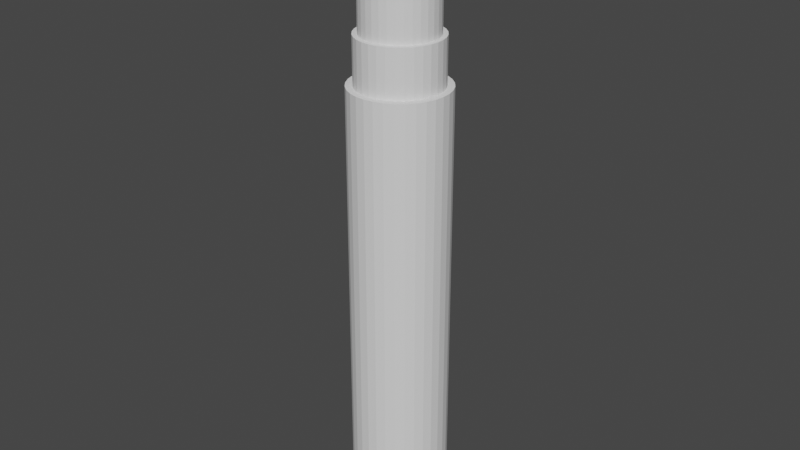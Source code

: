 # Source: Marker.blend  (saved by Blender 2.81.16; exported with 4.5.12 LTS)
import bpy
from mathutils import Matrix  # noqa: F401  (used for matrix-valued properties, if any)

bpy.ops.wm.read_factory_settings(use_empty=True)
scene = bpy.context.scene
scene.name = 'Scene'

# ---- collections
col_collection = bpy.data.collections.new('Collection'); scene.collection.children.link(col_collection)

# ---- world
world_world = bpy.data.worlds.new('World'); scene.world = world_world
world_world.use_nodes = True; world_world.node_tree.nodes.clear()
_N = world_world.node_tree.nodes; _L = world_world.node_tree.links
n0 = _N.new('ShaderNodeOutputWorld'); n0.name = 'World Output'; n0.location = (300, 300)
n1 = _N.new('ShaderNodeBackground'); n1.name = 'Background'; n1.location = (10, 300)
n1.inputs[0].default_value = (0.05088, 0.05088, 0.05088, 1.0)
_L.new(n1.outputs[0], n0.inputs[0])
n0.is_active_output = True
world_world.color = (0.05088, 0.05088, 0.05088)
world_world.use_sun_shadow = False
world_world.sun_shadow_jitter_overblur = 0.0

# ---- meshes
me_cylinder = bpy.data.meshes.new('Cylinder')
me_cylinder.from_pydata([(0.0, 1.0, -1.0), (0.0, 1.0, 1.0), (0.1951, 0.9808, -1.0), (0.1951, 0.9808, 1.0), (0.3827, 0.9239, -1.0), (0.3827, 0.9239, 1.0), (0.5556, 0.8315, -1.0), (0.5556, 0.8315, 1.0), (0.7071, 0.7071, -1.0), (0.7071, 0.7071, 1.0), (0.8315, 0.5556, -1.0), (0.8315, 0.5556, 1.0), (0.9239, 0.3827, -1.0), (0.9239, 0.3827, 1.0), (0.9808, 0.1951, -1.0), (0.9808, 0.1951, 1.0), (1.0, 7.55e-08, -1.0), (1.0, 7.55e-08, 1.0), (0.9808, -0.1951, -1.0), (0.9808, -0.1951, 1.0), (0.9239, -0.3827, -1.0), (0.9239, -0.3827, 1.0), (0.8315, -0.5556, -1.0), (0.8315, -0.5556, 1.0), (0.7071, -0.7071, -1.0), (0.7071, -0.7071, 1.0), (0.5556, -0.8315, -1.0), (0.5556, -0.8315, 1.0), (0.3827, -0.9239, -1.0), (0.3827, -0.9239, 1.0), (0.1951, -0.9808, -1.0), (0.1951, -0.9808, 1.0), (-3.258e-07, -1.0, -1.0), (-3.258e-07, -1.0, 1.0), (-0.1951, -0.9808, -1.0), (-0.1951, -0.9808, 1.0), (-0.3827, -0.9239, -1.0), (-0.3827, -0.9239, 1.0), (-0.5556, -0.8315, -1.0), (-0.5556, -0.8315, 1.0), (-0.7071, -0.7071, -1.0), (-0.7071, -0.7071, 1.0), (-0.8315, -0.5556, -1.0), (-0.8315, -0.5556, 1.0), (-0.9239, -0.3827, -1.0), (-0.9239, -0.3827, 1.0), (-0.9808, -0.1951, -1.0), (-0.9808, -0.1951, 1.0), (-1.0, 9.656e-07, -1.0), (-1.0, 9.656e-07, 1.0), (-0.9808, 0.1951, -1.0), (-0.9808, 0.1951, 1.0), (-0.9239, 0.3827, -1.0), (-0.9239, 0.3827, 1.0), (-0.8315, 0.5556, -1.0), (-0.8315, 0.5556, 1.0), (-0.7071, 0.7071, -1.0), (-0.7071, 0.7071, 1.0), (-0.5556, 0.8315, -1.0), (-0.5556, 0.8315, 1.0), (-0.3827, 0.9239, -1.0), (-0.3827, 0.9239, 1.0), (-0.1951, 0.9808, -1.0), (-0.1951, 0.9808, 1.0), (0.1677, 0.8431, 1.0), (1.667e-08, 0.8596, 1.0), (0.3289, 0.7941, 1.0), (0.4776, 0.7147, 1.0), (0.6078, 0.6078, 1.0), (0.7147, 0.4776, 1.0), (0.7941, 0.3289, 1.0), (0.8431, 0.1677, 1.0), (0.8596, 1.049e-07, 1.0), (0.8431, -0.1677, 1.0), (0.7941, -0.3289, 1.0), (0.7147, -0.4776, 1.0), (0.6078, -0.6078, 1.0), (0.4776, -0.7147, 1.0), (0.3289, -0.7941, 1.0), (0.1677, -0.8431, 1.0), (-2.634e-07, -0.8596, 1.0), (-0.1677, -0.8431, 1.0), (-0.3289, -0.7941, 1.0), (-0.4776, -0.7147, 1.0), (-0.6078, -0.6078, 1.0), (-0.7147, -0.4776, 1.0), (-0.7941, -0.3289, 1.0), (-0.8431, -0.1677, 1.0), (-0.8596, 8.7e-07, 1.0), (-0.8431, 0.1677, 1.0), (-0.7941, 0.3289, 1.0), (-0.7147, 0.4776, 1.0), (-0.6078, 0.6078, 1.0), (-0.4776, 0.7147, 1.0), (-0.3289, 0.7941, 1.0), (-0.1677, 0.8431, 1.0), (0.1677, 0.8431, 1.209), (1.667e-08, 0.8596, 1.209), (0.3289, 0.7941, 1.209), (0.4776, 0.7147, 1.209), (0.6078, 0.6078, 1.209), (0.7147, 0.4776, 1.209), (0.7941, 0.3289, 1.209), (0.8431, 0.1677, 1.209), (0.8596, 1.049e-07, 1.209), (0.8431, -0.1677, 1.209), (0.7941, -0.3289, 1.209), (0.7147, -0.4776, 1.209), (0.6078, -0.6078, 1.209), (0.4776, -0.7147, 1.209), (0.3289, -0.7941, 1.209), (0.1677, -0.8431, 1.209), (-2.634e-07, -0.8596, 1.209), (-0.1677, -0.8431, 1.209), (-0.3289, -0.7941, 1.209), (-0.4776, -0.7147, 1.209), (-0.6078, -0.6078, 1.209), (-0.7147, -0.4776, 1.209), (-0.7941, -0.3289, 1.209), (-0.8431, -0.1677, 1.209), (-0.8596, 8.7e-07, 1.209), (-0.8431, 0.1677, 1.209), (-0.7941, 0.3289, 1.209), (-0.7147, 0.4776, 1.209), (-0.6078, 0.6078, 1.209), (-0.4776, 0.7147, 1.209), (-0.3289, 0.7941, 1.209), (-0.1677, 0.8431, 1.209), (0.1489, 0.7484, 1.209), (2.766e-08, 0.7631, 1.209), (0.292, 0.705, 1.209), (0.424, 0.6345, 1.209), (0.5396, 0.5396, 1.209), (0.6345, 0.424, 1.209), (0.705, 0.292, 1.209), (0.7484, 0.1489, 1.209), (0.7631, 1.255e-07, 1.209), (0.7484, -0.1489, 1.209), (0.705, -0.292, 1.209), (0.6345, -0.424, 1.209), (0.5396, -0.5396, 1.209), (0.424, -0.6345, 1.209), (0.292, -0.705, 1.209), (0.1489, -0.7484, 1.209), (-2.21e-07, -0.7631, 1.209), (-0.1489, -0.7484, 1.209), (-0.292, -0.705, 1.209), (-0.424, -0.6345, 1.209), (-0.5396, -0.5396, 1.209), (-0.6345, -0.4239, 1.209), (-0.705, -0.292, 1.209), (-0.7484, -0.1489, 1.209), (-0.7631, 8.048e-07, 1.209), (-0.7484, 0.1489, 1.209), (-0.705, 0.292, 1.209), (-0.6345, 0.424, 1.209), (-0.5396, 0.5396, 1.209), (-0.4239, 0.6345, 1.209), (-0.292, 0.705, 1.209), (-0.1489, 0.7484, 1.209), (0.1489, 0.7484, 1.403), (2.766e-08, 0.7631, 1.403), (0.292, 0.705, 1.403), (0.424, 0.6345, 1.403), (0.5396, 0.5396, 1.403), (0.6345, 0.424, 1.403), (0.705, 0.292, 1.403), (0.7484, 0.1489, 1.403), (0.7631, 1.255e-07, 1.403), (0.7484, -0.1489, 1.403), (0.705, -0.292, 1.403), (0.6345, -0.424, 1.403), (0.5396, -0.5396, 1.403), (0.424, -0.6345, 1.403), (0.292, -0.705, 1.403), (0.1489, -0.7484, 1.403), (-2.21e-07, -0.7631, 1.403), (-0.1489, -0.7484, 1.403), (-0.292, -0.705, 1.403), (-0.424, -0.6345, 1.403), (-0.5396, -0.5396, 1.403), (-0.6345, -0.4239, 1.403), (-0.705, -0.292, 1.403), (-0.7484, -0.1489, 1.403), (-0.7631, 8.048e-07, 1.403), (-0.7484, 0.1489, 1.403), (-0.705, 0.292, 1.403), (-0.6345, 0.424, 1.403), (-0.5396, 0.5396, 1.403), (-0.4239, 0.6345, 1.403), (-0.292, 0.705, 1.403), (-0.1489, 0.7484, 1.403), (0.1376, 0.692, 1.432), (3.597e-08, 0.7056, 1.432), (0.27, 0.6519, 1.432), (0.392, 0.5867, 1.432), (0.4989, 0.4989, 1.432), (0.5867, 0.392, 1.432), (0.6519, 0.27, 1.432), (0.692, 0.1376, 1.432), (0.7056, 1.377e-07, 1.432), (0.692, -0.1376, 1.432), (0.6519, -0.27, 1.432), (0.5867, -0.392, 1.432), (0.4989, -0.4989, 1.432), (0.392, -0.5867, 1.432), (0.27, -0.6519, 1.432), (0.1376, -0.692, 1.432), (-1.939e-07, -0.7056, 1.432), (-0.1376, -0.692, 1.432), (-0.27, -0.6519, 1.432), (-0.392, -0.5867, 1.432), (-0.4989, -0.4989, 1.432), (-0.5867, -0.392, 1.432), (-0.6519, -0.27, 1.432), (-0.692, -0.1376, 1.432), (-0.7056, 7.657e-07, 1.432), (-0.692, 0.1376, 1.432), (-0.6519, 0.27, 1.432), (-0.5867, 0.392, 1.432), (-0.4989, 0.4989, 1.432), (-0.392, 0.5867, 1.432), (-0.27, 0.6519, 1.432), (-0.1376, 0.692, 1.432), (0.1207, 0.6066, 1.458), (8.631e-08, 0.6184, 1.458), (0.2367, 0.5714, 1.458), (0.3436, 0.5142, 1.458), (0.4373, 0.4373, 1.458), (0.5142, 0.3436, 1.458), (0.5714, 0.2367, 1.458), (0.6066, 0.1207, 1.458), (0.6184, 1.57e-07, 1.458), (0.6066, -0.1207, 1.458), (0.5714, -0.2367, 1.458), (0.5142, -0.3436, 1.458), (0.4373, -0.4373, 1.458), (0.3436, -0.5142, 1.458), (0.2367, -0.5714, 1.458), (0.1207, -0.6066, 1.458), (-1.152e-07, -0.6184, 1.458), (-0.1207, -0.6066, 1.458), (-0.2367, -0.5714, 1.458), (-0.3436, -0.5142, 1.458), (-0.4373, -0.4373, 1.458), (-0.5142, -0.3436, 1.458), (-0.5714, -0.2367, 1.458), (-0.6066, -0.1207, 1.458), (-0.6184, 7.075e-07, 1.458), (-0.6066, 0.1207, 1.458), (-0.5714, 0.2367, 1.458), (-0.5142, 0.3436, 1.458), (-0.4373, 0.4373, 1.458), (-0.3436, 0.5142, 1.458), (-0.2367, 0.5714, 1.458), (-0.1207, 0.6066, 1.458), (0.09792, 0.4923, 1.48), (9.988e-08, 0.5019, 1.48), (0.1921, 0.4637, 1.48), (0.2788, 0.4173, 1.48), (0.3549, 0.3549, 1.48), (0.4173, 0.2788, 1.48), (0.4637, 0.1921, 1.48), (0.4923, 0.09792, 1.48), (0.5019, 1.843e-07, 1.48), (0.4923, -0.09792, 1.48), (0.4637, -0.1921, 1.48), (0.4173, -0.2788, 1.48), (0.3549, -0.3549, 1.48), (0.2788, -0.4173, 1.48), (0.1921, -0.4637, 1.48), (0.09792, -0.4923, 1.48), (-6.366e-08, -0.5019, 1.48), (-0.09792, -0.4923, 1.48), (-0.1921, -0.4637, 1.48), (-0.2788, -0.4173, 1.48), (-0.3549, -0.3549, 1.48), (-0.4173, -0.2788, 1.48), (-0.4637, -0.1921, 1.48), (-0.4923, -0.09792, 1.48), (-0.5019, 6.311e-07, 1.48), (-0.4923, 0.09792, 1.48), (-0.4637, 0.1921, 1.48), (-0.4173, 0.2788, 1.48), (-0.3549, 0.3549, 1.48), (-0.2788, 0.4173, 1.48), (-0.1921, 0.4637, 1.48), (-0.09792, 0.4923, 1.48), (0.07018, 0.3528, 1.495), (1.112e-07, 0.3597, 1.495), (0.1377, 0.3323, 1.495), (0.1999, 0.2991, 1.495), (0.2544, 0.2544, 1.495), (0.2991, 0.1999, 1.495), (0.3323, 0.1377, 1.495), (0.3528, 0.07018, 1.495), (0.3597, 2.186e-07, 1.495), (0.3528, -0.07018, 1.495), (0.3323, -0.1377, 1.495), (0.2991, -0.1999, 1.495), (0.2544, -0.2544, 1.495), (0.1999, -0.2991, 1.495), (0.1377, -0.3323, 1.495), (0.07018, -0.3528, 1.495), (-5.989e-09, -0.3597, 1.495), (-0.07018, -0.3528, 1.495), (-0.1377, -0.3323, 1.495), (-0.1999, -0.2991, 1.495), (-0.2544, -0.2544, 1.495), (-0.2991, -0.1999, 1.495), (-0.3323, -0.1377, 1.495), (-0.3528, -0.07018, 1.495), (-0.3597, 5.388e-07, 1.495), (-0.3528, 0.07018, 1.495), (-0.3323, 0.1377, 1.495), (-0.2991, 0.1999, 1.495), (-0.2544, 0.2544, 1.495), (-0.1999, 0.2991, 1.495), (-0.1377, 0.3323, 1.495), (-0.07018, 0.3528, 1.495), (0.07018, 0.3528, 1.639), (1.112e-07, 0.3597, 1.639), (0.1377, 0.3323, 1.639), (0.1999, 0.2991, 1.639), (0.2544, 0.2544, 1.639), (0.2991, 0.1999, 1.639), (0.3323, 0.1377, 1.639), (0.3528, 0.07018, 1.639), (0.3597, 2.186e-07, 1.639), (0.3528, -0.07018, 1.639), (0.3323, -0.1377, 1.639), (0.2991, -0.1999, 1.639), (0.2544, -0.2544, 1.639), (0.1999, -0.2991, 1.639), (0.1377, -0.3323, 1.639), (0.07018, -0.3528, 1.639), (-5.989e-09, -0.3597, 1.639), (-0.07018, -0.3528, 1.639), (-0.1377, -0.3323, 1.639), (-0.1999, -0.2991, 1.639), (-0.2544, -0.2544, 1.639), (-0.2991, -0.1999, 1.639), (-0.3323, -0.1377, 1.639), (-0.3528, -0.07018, 1.639), (-0.3597, 5.388e-07, 1.639), (-0.3528, 0.07018, 1.639), (-0.3323, 0.1377, 1.639), (-0.2991, 0.1999, 1.639), (-0.2544, 0.2544, 1.639), (-0.1999, 0.2991, 1.639), (-0.1377, 0.3323, 1.639), (-0.07018, 0.3528, 1.639), (0.001555, 0.007816, 1.771), (1.389e-07, 0.007969, 1.771), (0.00305, 0.007363, 1.771), (0.004427, 0.006626, 1.771), (0.005635, 0.005635, 1.771), (0.006626, 0.004428, 1.771), (0.007362, 0.00305, 1.771), (0.007816, 0.001555, 1.771), (0.007969, 2.995e-07, 1.771), (0.007816, -0.001554, 1.771), (0.007362, -0.003049, 1.771), (0.006626, -0.004427, 1.771), (0.005635, -0.005635, 1.771), (0.004427, -0.006626, 1.771), (0.00305, -0.007362, 1.771), (0.001555, -0.007816, 1.771), (1.363e-07, -0.007969, 1.771), (-0.001555, -0.007816, 1.771), (-0.003049, -0.007362, 1.771), (-0.004427, -0.006626, 1.771), (-0.005635, -0.005635, 1.771), (-0.006626, -0.004427, 1.771), (-0.007362, -0.003049, 1.771), (-0.007816, -0.001554, 1.771), (-0.007969, 3.065e-07, 1.771), (-0.007816, 0.001555, 1.771), (-0.007362, 0.00305, 1.771), (-0.006626, 0.004428, 1.771), (-0.005635, 0.005635, 1.771), (-0.004427, 0.006626, 1.771), (-0.003049, 0.007363, 1.771), (-0.001555, 0.007816, 1.771), (0.0, 1.0, -0.9593), (0.1951, 0.9808, -0.9593), (0.3827, 0.9239, -0.9593), (0.5556, 0.8315, -0.9593), (0.7071, 0.7071, -0.9593), (0.8315, 0.5556, -0.9593), (0.9239, 0.3827, -0.9593), (0.9808, 0.1951, -0.9593), (1.0, 7.55e-08, -0.9593), (0.9808, -0.1951, -0.9593), (0.9239, -0.3827, -0.9593), (0.8315, -0.5556, -0.9593), (0.7071, -0.7071, -0.9593), (0.5556, -0.8315, -0.9593), (0.3827, -0.9239, -0.9593), (0.1951, -0.9808, -0.9593), (-3.258e-07, -1.0, -0.9593), (-0.1951, -0.9808, -0.9593), (-0.3827, -0.9239, -0.9593), (-0.5556, -0.8315, -0.9593), (-0.7071, -0.7071, -0.9593), (-0.8315, -0.5556, -0.9593), (-0.9239, -0.3827, -0.9593), (-0.9808, -0.1951, -0.9593), (-1.0, 9.656e-07, -0.9593), (-0.9808, 0.1951, -0.9593), (-0.9239, 0.3827, -0.9593), (-0.8315, 0.5556, -0.9593), (-0.7071, 0.7071, -0.9593), (-0.5556, 0.8315, -0.9593), (-0.3827, 0.9239, -0.9593), (-0.1951, 0.9808, -0.9593), (-1.565e-09, 1.029, -1.001), (0.2008, 1.009, -1.001), (0.2008, 1.009, -0.9587), (0.3939, 0.9509, -1.001), (0.3939, 0.9509, -0.9587), (0.5718, 0.8558, -1.001), (0.5718, 0.8558, -0.9587), (0.7278, 0.7278, -1.001), (0.7278, 0.7278, -0.9587), (0.8558, 0.5718, -1.001), (0.8558, 0.5718, -0.9587), (0.9509, 0.3939, -1.001), (0.9509, 0.3939, -0.9587), (1.009, 0.2008, -1.001), (1.009, 0.2008, -0.9587), (1.029, 6.859e-08, -1.001), (1.029, 6.859e-08, -0.9587), (1.009, -0.2008, -1.001), (1.009, -0.2008, -0.9587), (0.9509, -0.3939, -1.001), (0.9509, -0.3939, -0.9587), (0.8558, -0.5718, -1.001), (0.8558, -0.5718, -0.9587), (0.7278, -0.7278, -1.001), (0.7278, -0.7278, -0.9587), (0.5718, -0.8558, -1.001), (0.5718, -0.8558, -0.9587), (0.3939, -0.9509, -1.001), (0.3939, -0.9509, -0.9587), (0.2008, -1.009, -1.001), (0.2008, -1.009, -0.9587), (-3.369e-07, -1.029, -1.001), (-3.369e-07, -1.029, -0.9587), (-0.2008, -1.009, -1.001), (-0.2008, -1.009, -0.9587), (-0.3939, -0.9509, -1.001), (-0.3939, -0.9509, -0.9587), (-0.5718, -0.8558, -1.001), (-0.5718, -0.8558, -0.9587), (-0.7278, -0.7278, -1.001), (-0.7278, -0.7278, -0.9587), (-0.8558, -0.5718, -1.001), (-0.8558, -0.5718, -0.9587), (-0.9509, -0.3939, -1.001), (-0.9509, -0.3939, -0.9587), (-1.009, -0.2008, -1.001), (-1.009, -0.2008, -0.9587), (-1.029, 9.847e-07, -1.001), (-1.029, 9.847e-07, -0.9587), (-1.009, 0.2008, -1.001), (-1.009, 0.2008, -0.9587), (-0.9509, 0.3939, -1.001), (-0.9509, 0.3939, -0.9587), (-0.8558, 0.5718, -1.001), (-0.8558, 0.5718, -0.9587), (-0.7278, 0.7278, -1.001), (-0.7278, 0.7278, -0.9587), (-0.5718, 0.8558, -1.001), (-0.5718, 0.8558, -0.9587), (-0.3939, 0.9509, -1.001), (-0.3939, 0.9509, -0.9587), (-0.2008, 1.009, -1.001), (-0.2008, 1.009, -0.9587), (-1.565e-09, 1.029, -0.9587), (-1.565e-09, 1.029, -1.001), (0.2008, 1.009, -1.001), (0.2008, 1.009, -0.9587), (0.3939, 0.9509, -1.001), (0.3939, 0.9509, -0.9587), (0.5718, 0.8558, -1.001), (0.5718, 0.8558, -0.9587), (0.7278, 0.7278, -1.001), (0.7278, 0.7278, -0.9587), (0.8558, 0.5718, -1.001), (0.8558, 0.5718, -0.9587), (0.9509, 0.3939, -1.001), (0.9509, 0.3939, -0.9587), (1.009, 0.2008, -1.001), (1.009, 0.2008, -0.9587), (1.029, 6.859e-08, -1.001), (1.029, 6.859e-08, -0.9587), (1.009, -0.2008, -1.001), (1.009, -0.2008, -0.9587), (0.9509, -0.3939, -1.001), (0.9509, -0.3939, -0.9587), (0.8558, -0.5718, -1.001), (0.8558, -0.5718, -0.9587), (0.7278, -0.7278, -1.001), (0.7278, -0.7278, -0.9587), (0.5718, -0.8558, -1.001), (0.5718, -0.8558, -0.9587), (0.3939, -0.9509, -1.001), (0.3939, -0.9509, -0.9587), (0.2008, -1.009, -1.001), (0.2008, -1.009, -0.9587), (-3.369e-07, -1.029, -1.001), (-3.369e-07, -1.029, -0.9587), (-0.2008, -1.009, -1.001), (-0.2008, -1.009, -0.9587), (-0.3939, -0.9509, -1.001), (-0.3939, -0.9509, -0.9587), (-0.5718, -0.8558, -1.001), (-0.5718, -0.8558, -0.9587), (-0.7278, -0.7278, -1.001), (-0.7278, -0.7278, -0.9587), (-0.8558, -0.5718, -1.001), (-0.8558, -0.5718, -0.9587), (-0.9509, -0.3939, -1.001), (-0.9509, -0.3939, -0.9587), (-1.009, -0.2008, -1.001), (-1.009, -0.2008, -0.9587), (-1.029, 9.847e-07, -1.001), (-1.029, 9.847e-07, -0.9587), (-1.009, 0.2008, -1.001), (-1.009, 0.2008, -0.9587), (-0.9509, 0.3939, -1.001), (-0.9509, 0.3939, -0.9587), (-0.8558, 0.5718, -1.001), (-0.8558, 0.5718, -0.9587), (-0.7278, 0.7278, -1.001), (-0.7278, 0.7278, -0.9587), (-0.5718, 0.8558, -1.001), (-0.5718, 0.8558, -0.9587), (-0.3939, 0.9509, -1.001), (-0.3939, 0.9509, -0.9587), (-0.2008, 1.009, -1.001), (-0.2008, 1.009, -0.9587), (-1.565e-09, 1.029, -0.9587), (0.0, 1.0, -1.006), (0.1951, 0.9808, -1.006), (0.3827, 0.9239, -1.006), (0.5556, 0.8315, -1.006), (0.7071, 0.7071, -1.006), (0.8315, 0.5556, -1.006), (0.9239, 0.3827, -1.006), (0.9808, 0.1951, -1.006), (1.0, 7.55e-08, -1.006), (0.9808, -0.1951, -1.006), (0.9239, -0.3827, -1.006), (0.8315, -0.5556, -1.006), (0.7071, -0.7071, -1.006), (0.5556, -0.8315, -1.006), (0.3827, -0.9239, -1.006), (0.1951, -0.9808, -1.006), (-3.258e-07, -1.0, -1.006), (-0.1951, -0.9808, -1.006), (-0.3827, -0.9239, -1.006), (-0.5556, -0.8315, -1.006), (-0.7071, -0.7071, -1.006), (-0.8315, -0.5556, -1.006), (-0.9239, -0.3827, -1.006), (-0.9808, -0.1951, -1.006), (-1.0, 9.656e-07, -1.006), (-0.9808, 0.1951, -1.006), (-0.9239, 0.3827, -1.006), (-0.8315, 0.5556, -1.006), (-0.7071, 0.7071, -1.006), (-0.5556, 0.8315, -1.006), (-0.3827, 0.9239, -1.006), (-0.1951, 0.9808, -1.006)], [], [(384, 1, 3, 385), (385, 3, 5, 386), (386, 5, 7, 387), (387, 7, 9, 388), (388, 9, 11, 389), (389, 11, 13, 390), (390, 13, 15, 391), (391, 15, 17, 392), (392, 17, 19, 393), (393, 19, 21, 394), (394, 21, 23, 395), (395, 23, 25, 396), (396, 25, 27, 397), (397, 27, 29, 398), (398, 29, 31, 399), (399, 31, 33, 400), (400, 33, 35, 401), (401, 35, 37, 402), (402, 37, 39, 403), (403, 39, 41, 404), (404, 41, 43, 405), (405, 43, 45, 406), (406, 45, 47, 407), (407, 47, 49, 408), (408, 49, 51, 409), (409, 51, 53, 410), (410, 53, 55, 411), (411, 55, 57, 412), (412, 57, 59, 413), (413, 59, 61, 414), (29, 27, 77, 78), (414, 61, 63, 415), (415, 63, 1, 384), (18, 20, 554, 553), (77, 76, 108, 109), (47, 45, 86, 87), (3, 1, 65, 64), (1, 63, 95, 65), (21, 19, 73, 74), (39, 37, 82, 83), (57, 55, 91, 92), (13, 11, 69, 70), (31, 29, 78, 79), (49, 47, 87, 88), (5, 3, 64, 66), (23, 21, 74, 75), (41, 39, 83, 84), (59, 57, 92, 93), (15, 13, 70, 71), (33, 31, 79, 80), (51, 49, 88, 89), (7, 5, 66, 67), (25, 23, 75, 76), (43, 41, 84, 85), (61, 59, 93, 94), (17, 15, 71, 72), (35, 33, 80, 81), (53, 51, 89, 90), (9, 7, 67, 68), (27, 25, 76, 77), (45, 43, 85, 86), (63, 61, 94, 95), (19, 17, 72, 73), (37, 35, 81, 82), (55, 53, 90, 91), (11, 9, 68, 69), (112, 111, 143, 144), (91, 90, 122, 123), (78, 77, 109, 110), (64, 65, 97, 96), (92, 91, 123, 124), (79, 78, 110, 111), (66, 64, 96, 98), (93, 92, 124, 125), (80, 79, 111, 112), (67, 66, 98, 99), (94, 93, 125, 126), (81, 80, 112, 113), (68, 67, 99, 100), (95, 94, 126, 127), (82, 81, 113, 114), (69, 68, 100, 101), (65, 95, 127, 97), (83, 82, 114, 115), (70, 69, 101, 102), (84, 83, 115, 116), (71, 70, 102, 103), (85, 84, 116, 117), (72, 71, 103, 104), (86, 85, 117, 118), (73, 72, 104, 105), (87, 86, 118, 119), (74, 73, 105, 106), (88, 87, 119, 120), (75, 74, 106, 107), (89, 88, 120, 121), (76, 75, 107, 108), (90, 89, 121, 122), (147, 146, 178, 179), (99, 98, 130, 131), (126, 125, 157, 158), (113, 112, 144, 145), (100, 99, 131, 132), (127, 126, 158, 159), (114, 113, 145, 146), (101, 100, 132, 133), (97, 127, 159, 129), (115, 114, 146, 147), (102, 101, 133, 134), (116, 115, 147, 148), (103, 102, 134, 135), (117, 116, 148, 149), (104, 103, 135, 136), (118, 117, 149, 150), (105, 104, 136, 137), (119, 118, 150, 151), (106, 105, 137, 138), (120, 119, 151, 152), (107, 106, 138, 139), (121, 120, 152, 153), (108, 107, 139, 140), (122, 121, 153, 154), (109, 108, 140, 141), (123, 122, 154, 155), (110, 109, 141, 142), (96, 97, 129, 128), (124, 123, 155, 156), (111, 110, 142, 143), (98, 96, 128, 130), (125, 124, 156, 157), (182, 181, 213, 214), (134, 133, 165, 166), (148, 147, 179, 180), (135, 134, 166, 167), (149, 148, 180, 181), (136, 135, 167, 168), (150, 149, 181, 182), (137, 136, 168, 169), (151, 150, 182, 183), (138, 137, 169, 170), (152, 151, 183, 184), (139, 138, 170, 171), (153, 152, 184, 185), (140, 139, 171, 172), (154, 153, 185, 186), (141, 140, 172, 173), (155, 154, 186, 187), (142, 141, 173, 174), (128, 129, 161, 160), (156, 155, 187, 188), (143, 142, 174, 175), (130, 128, 160, 162), (157, 156, 188, 189), (144, 143, 175, 176), (131, 130, 162, 163), (158, 157, 189, 190), (145, 144, 176, 177), (132, 131, 163, 164), (159, 158, 190, 191), (146, 145, 177, 178), (133, 132, 164, 165), (129, 159, 191, 161), (217, 216, 248, 249), (169, 168, 200, 201), (183, 182, 214, 215), (170, 169, 201, 202), (184, 183, 215, 216), (171, 170, 202, 203), (185, 184, 216, 217), (172, 171, 203, 204), (186, 185, 217, 218), (173, 172, 204, 205), (187, 186, 218, 219), (174, 173, 205, 206), (160, 161, 193, 192), (188, 187, 219, 220), (175, 174, 206, 207), (162, 160, 192, 194), (189, 188, 220, 221), (176, 175, 207, 208), (163, 162, 194, 195), (190, 189, 221, 222), (177, 176, 208, 209), (164, 163, 195, 196), (191, 190, 222, 223), (178, 177, 209, 210), (165, 164, 196, 197), (161, 191, 223, 193), (179, 178, 210, 211), (166, 165, 197, 198), (180, 179, 211, 212), (167, 166, 198, 199), (181, 180, 212, 213), (168, 167, 199, 200), (252, 251, 283, 284), (204, 203, 235, 236), (218, 217, 249, 250), (205, 204, 236, 237), (219, 218, 250, 251), (206, 205, 237, 238), (192, 193, 225, 224), (220, 219, 251, 252), (207, 206, 238, 239), (194, 192, 224, 226), (221, 220, 252, 253), (208, 207, 239, 240), (195, 194, 226, 227), (222, 221, 253, 254), (209, 208, 240, 241), (196, 195, 227, 228), (223, 222, 254, 255), (210, 209, 241, 242), (197, 196, 228, 229), (193, 223, 255, 225), (211, 210, 242, 243), (198, 197, 229, 230), (212, 211, 243, 244), (199, 198, 230, 231), (213, 212, 244, 245), (200, 199, 231, 232), (214, 213, 245, 246), (201, 200, 232, 233), (215, 214, 246, 247), (202, 201, 233, 234), (216, 215, 247, 248), (203, 202, 234, 235), (287, 286, 318, 319), (239, 238, 270, 271), (226, 224, 256, 258), (253, 252, 284, 285), (240, 239, 271, 272), (227, 226, 258, 259), (254, 253, 285, 286), (241, 240, 272, 273), (228, 227, 259, 260), (255, 254, 286, 287), (242, 241, 273, 274), (229, 228, 260, 261), (225, 255, 287, 257), (243, 242, 274, 275), (230, 229, 261, 262), (244, 243, 275, 276), (231, 230, 262, 263), (245, 244, 276, 277), (232, 231, 263, 264), (246, 245, 277, 278), (233, 232, 264, 265), (247, 246, 278, 279), (234, 233, 265, 266), (248, 247, 279, 280), (235, 234, 266, 267), (249, 248, 280, 281), (236, 235, 267, 268), (250, 249, 281, 282), (237, 236, 268, 269), (251, 250, 282, 283), (238, 237, 269, 270), (224, 225, 257, 256), (309, 308, 340, 341), (274, 273, 305, 306), (261, 260, 292, 293), (257, 287, 319, 289), (275, 274, 306, 307), (262, 261, 293, 294), (276, 275, 307, 308), (263, 262, 294, 295), (277, 276, 308, 309), (264, 263, 295, 296), (278, 277, 309, 310), (265, 264, 296, 297), (279, 278, 310, 311), (266, 265, 297, 298), (280, 279, 311, 312), (267, 266, 298, 299), (281, 280, 312, 313), (268, 267, 299, 300), (282, 281, 313, 314), (269, 268, 300, 301), (283, 282, 314, 315), (270, 269, 301, 302), (256, 257, 289, 288), (284, 283, 315, 316), (271, 270, 302, 303), (258, 256, 288, 290), (285, 284, 316, 317), (272, 271, 303, 304), (259, 258, 290, 291), (286, 285, 317, 318), (273, 272, 304, 305), (260, 259, 291, 292), (344, 343, 375, 376), (296, 295, 327, 328), (310, 309, 341, 342), (297, 296, 328, 329), (311, 310, 342, 343), (298, 297, 329, 330), (312, 311, 343, 344), (299, 298, 330, 331), (313, 312, 344, 345), (300, 299, 331, 332), (314, 313, 345, 346), (301, 300, 332, 333), (315, 314, 346, 347), (302, 301, 333, 334), (288, 289, 321, 320), (316, 315, 347, 348), (303, 302, 334, 335), (290, 288, 320, 322), (317, 316, 348, 349), (304, 303, 335, 336), (291, 290, 322, 323), (318, 317, 349, 350), (305, 304, 336, 337), (292, 291, 323, 324), (319, 318, 350, 351), (306, 305, 337, 338), (293, 292, 324, 325), (289, 319, 351, 321), (307, 306, 338, 339), (294, 293, 325, 326), (308, 307, 339, 340), (295, 294, 326, 327), (352, 353, 383, 382, 381, 380, 379, 378, 377, 376, 375, 374, 373, 372, 371, 370, 369, 368, 367, 366, 365, 364, 363, 362, 361, 360, 359, 358, 357, 356, 355, 354), (331, 330, 362, 363), (345, 344, 376, 377), (332, 331, 363, 364), (346, 345, 377, 378), (333, 332, 364, 365), (347, 346, 378, 379), (334, 333, 365, 366), (320, 321, 353, 352), (348, 347, 379, 380), (335, 334, 366, 367), (322, 320, 352, 354), (349, 348, 380, 381), (336, 335, 367, 368), (323, 322, 354, 355), (350, 349, 381, 382), (337, 336, 368, 369), (324, 323, 355, 356), (351, 350, 382, 383), (338, 337, 369, 370), (325, 324, 356, 357), (321, 351, 383, 353), (339, 338, 370, 371), (326, 325, 357, 358), (340, 339, 371, 372), (327, 326, 358, 359), (341, 340, 372, 373), (328, 327, 359, 360), (342, 341, 373, 374), (329, 328, 360, 361), (343, 342, 374, 375), (330, 329, 361, 362), (18, 16, 431, 433), (399, 400, 448, 446), (52, 50, 465, 467), (400, 401, 450, 448), (34, 32, 447, 449), (401, 402, 452, 450), (16, 14, 429, 431), (402, 403, 454, 452), (50, 48, 463, 465), (403, 404, 456, 454), (32, 30, 445, 447), (404, 405, 458, 456), (14, 12, 427, 429), (405, 406, 460, 458), (48, 46, 461, 463), (406, 407, 462, 460), (30, 28, 443, 445), (407, 408, 464, 462), (12, 10, 425, 427), (0, 62, 477, 416), (408, 409, 466, 464), (46, 44, 459, 461), (409, 410, 468, 466), (28, 26, 441, 443), (410, 411, 470, 468), (10, 8, 423, 425), (384, 385, 418, 479), (62, 60, 475, 477), (411, 412, 472, 470), (385, 386, 420, 418), (44, 42, 457, 459), (412, 413, 474, 472), (453, 451, 515, 517), (416, 477, 541, 480), (430, 432, 496, 494), (432, 434, 498, 496), (425, 423, 487, 489), (451, 449, 513, 515), (477, 475, 539, 541), (434, 436, 500, 498), (436, 438, 502, 500), (423, 421, 485, 487), (449, 447, 511, 513), (475, 473, 537, 539), (438, 440, 504, 502), (440, 442, 506, 504), (421, 419, 483, 485), (447, 445, 509, 511), (473, 471, 535, 537), (442, 444, 508, 506), (444, 446, 510, 508), (419, 417, 481, 483), (445, 443, 507, 509), (471, 469, 533, 535), (446, 448, 512, 510), (448, 450, 514, 512), (417, 416, 480, 481), (443, 441, 505, 507), (469, 467, 531, 533), (450, 452, 516, 514), (452, 454, 518, 516), (441, 439, 503, 505), (467, 465, 529, 531), (454, 456, 520, 518), (398, 399, 446, 444), (36, 34, 449, 451), (2, 0, 416, 417), (397, 398, 444, 442), (54, 52, 467, 469), (396, 397, 442, 440), (20, 18, 433, 435), (395, 396, 440, 438), (38, 36, 451, 453), (394, 395, 438, 436), (56, 54, 469, 471), (393, 394, 436, 434), (4, 2, 417, 419), (22, 20, 435, 437), (392, 393, 434, 432), (40, 38, 453, 455), (391, 392, 432, 430), (58, 56, 471, 473), (390, 391, 430, 428), (6, 4, 419, 421), (24, 22, 437, 439), (389, 390, 428, 426), (415, 384, 479, 478), (42, 40, 455, 457), (388, 389, 426, 424), (414, 415, 478, 476), (60, 58, 473, 475), (387, 388, 424, 422), (8, 6, 421, 423), (413, 414, 476, 474), (26, 24, 439, 441), (386, 387, 422, 420), (541, 542, 543, 480), (539, 540, 542, 541), (537, 538, 540, 539), (535, 536, 538, 537), (533, 534, 536, 535), (531, 532, 534, 533), (529, 530, 532, 531), (527, 528, 530, 529), (525, 526, 528, 527), (523, 524, 526, 525), (521, 522, 524, 523), (519, 520, 522, 521), (517, 518, 520, 519), (515, 516, 518, 517), (513, 514, 516, 515), (511, 512, 514, 513), (509, 510, 512, 511), (507, 508, 510, 509), (505, 506, 508, 507), (503, 504, 506, 505), (501, 502, 504, 503), (499, 500, 502, 501), (497, 498, 500, 499), (495, 496, 498, 497), (493, 494, 496, 495), (491, 492, 494, 493), (489, 490, 492, 491), (487, 488, 490, 489), (485, 486, 488, 487), (483, 484, 486, 485), (481, 482, 484, 483), (480, 543, 482, 481), (427, 425, 489, 491), (428, 430, 494, 492), (426, 428, 492, 490), (478, 479, 543, 542), (455, 453, 517, 519), (429, 427, 491, 493), (424, 426, 490, 488), (476, 478, 542, 540), (422, 424, 488, 486), (474, 476, 540, 538), (457, 455, 519, 521), (431, 429, 493, 495), (420, 422, 486, 484), (472, 474, 538, 536), (418, 420, 484, 482), (470, 472, 536, 534), (459, 457, 521, 523), (433, 431, 495, 497), (479, 418, 482, 543), (468, 470, 534, 532), (466, 468, 532, 530), (461, 459, 523, 525), (435, 433, 497, 499), (464, 466, 530, 528), (462, 464, 528, 526), (463, 461, 525, 527), (437, 435, 499, 501), (460, 462, 526, 524), (458, 460, 524, 522), (465, 463, 527, 529), (439, 437, 501, 503), (456, 458, 522, 520), (544, 545, 546, 547, 548, 549, 550, 551, 552, 553, 554, 555, 556, 557, 558, 559, 560, 561, 562, 563, 564, 565, 566, 567, 568, 569, 570, 571, 572, 573, 574, 575), (36, 38, 563, 562), (54, 56, 572, 571), (10, 12, 550, 549), (28, 30, 559, 558), (46, 48, 568, 567), (2, 4, 546, 545), (20, 22, 555, 554), (38, 40, 564, 563), (56, 58, 573, 572), (12, 14, 551, 550), (30, 32, 560, 559), (48, 50, 569, 568), (4, 6, 547, 546), (22, 24, 556, 555), (40, 42, 565, 564), (58, 60, 574, 573), (14, 16, 552, 551), (32, 34, 561, 560), (50, 52, 570, 569), (6, 8, 548, 547), (24, 26, 557, 556), (42, 44, 566, 565), (60, 62, 575, 574), (16, 18, 553, 552), (34, 36, 562, 561), (52, 54, 571, 570), (8, 10, 549, 548), (26, 28, 558, 557), (44, 46, 567, 566), (0, 2, 545, 544), (62, 0, 544, 575)])
_uv = me_cylinder.uv_layers.new(name='UVMap')
_uv.uv.foreach_set('vector', [1.0, 0.5102, 1.0, 1.0, 0.9688, 1.0, 0.9688, 0.5102, 0.9688, 0.5102, 0.9688, 1.0, 0.9375, 1.0, 0.9375, 0.5102, 0.9375, 0.5102, 0.9375, 1.0, 0.9062, 1.0, 0.9062, 0.5102, 0.9062, 0.5102, 0.9062, 1.0, 0.875, 1.0, 0.875, 0.5102, 0.875, 0.5102, 0.875, 1.0, 0.8438, 1.0, 0.8438, 0.5102, 0.8438, 0.5102, 0.8438, 1.0, 0.8125, 1.0, 0.8125, 0.5102, 0.8125, 0.5102, 0.8125, 1.0, 0.7812, 1.0, 0.7813, 0.5102, 0.7813, 0.5102, 0.7812, 1.0, 0.75, 1.0, 0.75, 0.5102, 0.75, 0.5102, 0.75, 1.0, 0.7188, 1.0, 0.7188, 0.5102, 0.7188, 0.5102, 0.7188, 1.0, 0.6875, 1.0, 0.6875, 0.5102, 0.6875, 0.5102, 0.6875, 1.0, 0.6562, 1.0, 0.6562, 0.5102, 0.6562, 0.5102, 0.6562, 1.0, 0.625, 1.0, 0.625, 0.5102, 0.625, 0.5102, 0.625, 1.0, 0.5938, 1.0, 0.5938, 0.5102, 0.5938, 0.5102, 0.5938, 1.0, 0.5625, 1.0, 0.5625, 0.5102, 0.5625, 0.5102, 0.5625, 1.0, 0.5312, 1.0, 0.5312, 0.5102, 0.5312, 0.5102, 0.5312, 1.0, 0.5, 1.0, 0.5, 0.5102, 0.5, 0.5102, 0.5, 1.0, 0.4688, 1.0, 0.4687, 0.5102, 0.4687, 0.5102, 0.4688, 1.0, 0.4375, 1.0, 0.4375, 0.5102, 0.4375, 0.5102, 0.4375, 1.0, 0.4062, 1.0, 0.4062, 0.5102, 0.4062, 0.5102, 0.4062, 1.0, 0.375, 1.0, 0.375, 0.5102, 0.375, 0.5102, 0.375, 1.0, 0.3438, 1.0, 0.3438, 0.5102, 0.3438, 0.5102, 0.3438, 1.0, 0.3125, 1.0, 0.3125, 0.5102, 0.3125, 0.5102, 0.3125, 1.0, 0.2812, 1.0, 0.2812, 0.5102, 0.2812, 0.5102, 0.2812, 1.0, 0.25, 1.0, 0.25, 0.5102, 0.25, 0.5102, 0.25, 1.0, 0.2188, 1.0, 0.2188, 0.5102, 0.2188, 0.5102, 0.2188, 1.0, 0.1875, 1.0, 0.1875, 0.5102, 0.1875, 0.5102, 0.1875, 1.0, 0.1562, 1.0, 0.1562, 0.5102, 0.1562, 0.5102, 0.1562, 1.0, 0.125, 1.0, 0.125, 0.5102, 0.125, 0.5102, 0.125, 1.0, 0.09375, 1.0, 0.09375, 0.5102, 0.09375, 0.5102, 0.09375, 1.0, 0.0625, 1.0, 0.0625, 0.5102, 0.5625, 1.0, 0.5938, 1.0, 0.5938, 1.0, 0.5625, 1.0, 0.0625, 0.5102, 0.0625, 1.0, 0.03125, 1.0, 0.03125, 0.5102, 0.03125, 0.5102, 0.03125, 1.0, 0.0, 1.0, 0.0, 0.5102, 0.9854, 0.2032, 0.9717, 0.1582, 0.9717, 0.1582, 0.9854, 0.2032, 0.5938, 1.0, 0.625, 1.0, 0.625, 1.0, 0.5938, 1.0, 0.2812, 1.0, 0.3125, 1.0, 0.3125, 1.0, 0.2812, 1.0, 0.9688, 1.0, 1.0, 1.0, 1.0, 1.0, 0.9688, 1.0, 0.0, 1.0, 0.03125, 1.0, 0.03125, 1.0, 0.0, 1.0, 0.6875, 1.0, 0.7188, 1.0, 0.7188, 1.0, 0.6875, 1.0, 0.4062, 1.0, 0.4375, 1.0, 0.4375, 1.0, 0.4062, 1.0, 0.125, 1.0, 0.1562, 1.0, 0.1562, 1.0, 0.125, 1.0, 0.8125, 1.0, 0.8438, 1.0, 0.8438, 1.0, 0.8125, 1.0, 0.5312, 1.0, 0.5625, 1.0, 0.5625, 1.0, 0.5312, 1.0, 0.25, 1.0, 0.2812, 1.0, 0.2812, 1.0, 0.25, 1.0, 0.9375, 1.0, 0.9688, 1.0, 0.9688, 1.0, 0.9375, 1.0, 0.6562, 1.0, 0.6875, 1.0, 0.6875, 1.0, 0.6562, 1.0, 0.375, 1.0, 0.4062, 1.0, 0.4062, 1.0, 0.375, 1.0, 0.09375, 1.0, 0.125, 1.0, 0.125, 1.0, 0.09375, 1.0, 0.7812, 1.0, 0.8125, 1.0, 0.8125, 1.0, 0.7812, 1.0, 0.5, 1.0, 0.5312, 1.0, 0.5312, 1.0, 0.5, 1.0, 0.2188, 1.0, 0.25, 1.0, 0.25, 1.0, 0.2188, 1.0, 0.9062, 1.0, 0.9375, 1.0, 0.9375, 1.0, 0.9062, 1.0, 0.625, 1.0, 0.6562, 1.0, 0.6562, 1.0, 0.625, 1.0, 0.3438, 1.0, 0.375, 1.0, 0.375, 1.0, 0.3438, 1.0, 0.0625, 1.0, 0.09375, 1.0, 0.09375, 1.0, 0.0625, 1.0, 0.75, 1.0, 0.7812, 1.0, 0.7812, 1.0, 0.75, 1.0, 0.4688, 1.0, 0.5, 1.0, 0.5, 1.0, 0.4688, 1.0, 0.1875, 1.0, 0.2188, 1.0, 0.2188, 1.0, 0.1875, 1.0, 0.875, 1.0, 0.9062, 1.0, 0.9062, 1.0, 0.875, 1.0, 0.5938, 1.0, 0.625, 1.0, 0.625, 1.0, 0.5938, 1.0, 0.3125, 1.0, 0.3438, 1.0, 0.3438, 1.0, 0.3125, 1.0, 0.03125, 1.0, 0.0625, 1.0, 0.0625, 1.0, 0.03125, 1.0, 0.7188, 1.0, 0.75, 1.0, 0.75, 1.0, 0.7188, 1.0, 0.4375, 1.0, 0.4688, 1.0, 0.4688, 1.0, 0.4375, 1.0, 0.1562, 1.0, 0.1875, 1.0, 0.1875, 1.0, 0.1562, 1.0, 0.8438, 1.0, 0.875, 1.0, 0.875, 1.0, 0.8438, 1.0, 0.5, 1.0, 0.5312, 1.0, 0.5312, 1.0, 0.5, 1.0, 0.1562, 1.0, 0.1875, 1.0, 0.1875, 1.0, 0.1562, 1.0, 0.5625, 1.0, 0.5938, 1.0, 0.5938, 1.0, 0.5625, 1.0, 0.9688, 1.0, 1.0, 1.0, 1.0, 1.0, 0.9688, 1.0, 0.125, 1.0, 0.1562, 1.0, 0.1562, 1.0, 0.125, 1.0, 0.5312, 1.0, 0.5625, 1.0, 0.5625, 1.0, 0.5312, 1.0, 0.9375, 1.0, 0.9688, 1.0, 0.9688, 1.0, 0.9375, 1.0, 0.09375, 1.0, 0.125, 1.0, 0.125, 1.0, 0.09375, 1.0, 0.5, 1.0, 0.5312, 1.0, 0.5312, 1.0, 0.5, 1.0, 0.9062, 1.0, 0.9375, 1.0, 0.9375, 1.0, 0.9062, 1.0, 0.0625, 1.0, 0.09375, 1.0, 0.09375, 1.0, 0.0625, 1.0, 0.4688, 1.0, 0.5, 1.0, 0.5, 1.0, 0.4688, 1.0, 0.875, 1.0, 0.9062, 1.0, 0.9062, 1.0, 0.875, 1.0, 0.03125, 1.0, 0.0625, 1.0, 0.0625, 1.0, 0.03125, 1.0, 0.4375, 1.0, 0.4688, 1.0, 0.4688, 1.0, 0.4375, 1.0, 0.8438, 1.0, 0.875, 1.0, 0.875, 1.0, 0.8438, 1.0, 0.0, 1.0, 0.03125, 1.0, 0.03125, 1.0, 0.0, 1.0, 0.4062, 1.0, 0.4375, 1.0, 0.4375, 1.0, 0.4062, 1.0, 0.8125, 1.0, 0.8438, 1.0, 0.8438, 1.0, 0.8125, 1.0, 0.375, 1.0, 0.4062, 1.0, 0.4062, 1.0, 0.375, 1.0, 0.7812, 1.0, 0.8125, 1.0, 0.8125, 1.0, 0.7812, 1.0, 0.3438, 1.0, 0.375, 1.0, 0.375, 1.0, 0.3438, 1.0, 0.75, 1.0, 0.7812, 1.0, 0.7812, 1.0, 0.75, 1.0, 0.3125, 1.0, 0.3438, 1.0, 0.3438, 1.0, 0.3125, 1.0, 0.7188, 1.0, 0.75, 1.0, 0.75, 1.0, 0.7188, 1.0, 0.2812, 1.0, 0.3125, 1.0, 0.3125, 1.0, 0.2812, 1.0, 0.6875, 1.0, 0.7188, 1.0, 0.7188, 1.0, 0.6875, 1.0, 0.25, 1.0, 0.2812, 1.0, 0.2812, 1.0, 0.25, 1.0, 0.6562, 1.0, 0.6875, 1.0, 0.6875, 1.0, 0.6562, 1.0, 0.2188, 1.0, 0.25, 1.0, 0.25, 1.0, 0.2188, 1.0, 0.625, 1.0, 0.6562, 1.0, 0.6562, 1.0, 0.625, 1.0, 0.1875, 1.0, 0.2188, 1.0, 0.2188, 1.0, 0.1875, 1.0, 0.4062, 1.0, 0.4375, 1.0, 0.4375, 1.0, 0.4062, 1.0, 0.9062, 1.0, 0.9375, 1.0, 0.9375, 1.0, 0.9062, 1.0, 0.0625, 1.0, 0.09375, 1.0, 0.09375, 1.0, 0.0625, 1.0, 0.4688, 1.0, 0.5, 1.0, 0.5, 1.0, 0.4688, 1.0, 0.875, 1.0, 0.9062, 1.0, 0.9062, 1.0, 0.875, 1.0, 0.03125, 1.0, 0.0625, 1.0, 0.0625, 1.0, 0.03125, 1.0, 0.4375, 1.0, 0.4688, 1.0, 0.4688, 1.0, 0.4375, 1.0, 0.8438, 1.0, 0.875, 1.0, 0.875, 1.0, 0.8438, 1.0, 0.0, 1.0, 0.03125, 1.0, 0.03125, 1.0, 0.0, 1.0, 0.4062, 1.0, 0.4375, 1.0, 0.4375, 1.0, 0.4062, 1.0, 0.8125, 1.0, 0.8438, 1.0, 0.8438, 1.0, 0.8125, 1.0, 0.375, 1.0, 0.4062, 1.0, 0.4062, 1.0, 0.375, 1.0, 0.7812, 1.0, 0.8125, 1.0, 0.8125, 1.0, 0.7812, 1.0, 0.3438, 1.0, 0.375, 1.0, 0.375, 1.0, 0.3438, 1.0, 0.75, 1.0, 0.7812, 1.0, 0.7812, 1.0, 0.75, 1.0, 0.3125, 1.0, 0.3438, 1.0, 0.3438, 1.0, 0.3125, 1.0, 0.7188, 1.0, 0.75, 1.0, 0.75, 1.0, 0.7188, 1.0, 0.2812, 1.0, 0.3125, 1.0, 0.3125, 1.0, 0.2812, 1.0, 0.6875, 1.0, 0.7188, 1.0, 0.7188, 1.0, 0.6875, 1.0, 0.25, 1.0, 0.2812, 1.0, 0.2812, 1.0, 0.25, 1.0, 0.6562, 1.0, 0.6875, 1.0, 0.6875, 1.0, 0.6562, 1.0, 0.2188, 1.0, 0.25, 1.0, 0.25, 1.0, 0.2188, 1.0, 0.625, 1.0, 0.6562, 1.0, 0.6562, 1.0, 0.625, 1.0, 0.1875, 1.0, 0.2188, 1.0, 0.2188, 1.0, 0.1875, 1.0, 0.5938, 1.0, 0.625, 1.0, 0.625, 1.0, 0.5938, 1.0, 0.1562, 1.0, 0.1875, 1.0, 0.1875, 1.0, 0.1562, 1.0, 0.5625, 1.0, 0.5938, 1.0, 0.5938, 1.0, 0.5625, 1.0, 0.9688, 1.0, 1.0, 1.0, 1.0, 1.0, 0.9688, 1.0, 0.125, 1.0, 0.1562, 1.0, 0.1562, 1.0, 0.125, 1.0, 0.5312, 1.0, 0.5625, 1.0, 0.5625, 1.0, 0.5312, 1.0, 0.9375, 1.0, 0.9688, 1.0, 0.9688, 1.0, 0.9375, 1.0, 0.09375, 1.0, 0.125, 1.0, 0.125, 1.0, 0.09375, 1.0, 0.3125, 1.0, 0.3438, 1.0, 0.3438, 1.0, 0.3125, 1.0, 0.8125, 1.0, 0.8438, 1.0, 0.8438, 1.0, 0.8125, 1.0, 0.375, 1.0, 0.4062, 1.0, 0.4062, 1.0, 0.375, 1.0, 0.7812, 1.0, 0.8125, 1.0, 0.8125, 1.0, 0.7812, 1.0, 0.3438, 1.0, 0.375, 1.0, 0.375, 1.0, 0.3438, 1.0, 0.75, 1.0, 0.7812, 1.0, 0.7812, 1.0, 0.75, 1.0, 0.3125, 1.0, 0.3438, 1.0, 0.3438, 1.0, 0.3125, 1.0, 0.7188, 1.0, 0.75, 1.0, 0.75, 1.0, 0.7188, 1.0, 0.2812, 1.0, 0.3125, 1.0, 0.3125, 1.0, 0.2812, 1.0, 0.6875, 1.0, 0.7188, 1.0, 0.7188, 1.0, 0.6875, 1.0, 0.25, 1.0, 0.2812, 1.0, 0.2812, 1.0, 0.25, 1.0, 0.6562, 1.0, 0.6875, 1.0, 0.6875, 1.0, 0.6562, 1.0, 0.2188, 1.0, 0.25, 1.0, 0.25, 1.0, 0.2188, 1.0, 0.625, 1.0, 0.6562, 1.0, 0.6562, 1.0, 0.625, 1.0, 0.1875, 1.0, 0.2188, 1.0, 0.2188, 1.0, 0.1875, 1.0, 0.5938, 1.0, 0.625, 1.0, 0.625, 1.0, 0.5938, 1.0, 0.1562, 1.0, 0.1875, 1.0, 0.1875, 1.0, 0.1562, 1.0, 0.5625, 1.0, 0.5938, 1.0, 0.5938, 1.0, 0.5625, 1.0, 0.9688, 1.0, 1.0, 1.0, 1.0, 1.0, 0.9688, 1.0, 0.125, 1.0, 0.1562, 1.0, 0.1562, 1.0, 0.125, 1.0, 0.5312, 1.0, 0.5625, 1.0, 0.5625, 1.0, 0.5312, 1.0, 0.9375, 1.0, 0.9688, 1.0, 0.9688, 1.0, 0.9375, 1.0, 0.09375, 1.0, 0.125, 1.0, 0.125, 1.0, 0.09375, 1.0, 0.5, 1.0, 0.5312, 1.0, 0.5312, 1.0, 0.5, 1.0, 0.9062, 1.0, 0.9375, 1.0, 0.9375, 1.0, 0.9062, 1.0, 0.0625, 1.0, 0.09375, 1.0, 0.09375, 1.0, 0.0625, 1.0, 0.4688, 1.0, 0.5, 1.0, 0.5, 1.0, 0.4688, 1.0, 0.875, 1.0, 0.9062, 1.0, 0.9062, 1.0, 0.875, 1.0, 0.03125, 1.0, 0.0625, 1.0, 0.0625, 1.0, 0.03125, 1.0, 0.4375, 1.0, 0.4688, 1.0, 0.4688, 1.0, 0.4375, 1.0, 0.8438, 1.0, 0.875, 1.0, 0.875, 1.0, 0.8438, 1.0, 0.0, 1.0, 0.03125, 1.0, 0.03125, 1.0, 0.0, 1.0, 0.2188, 1.0, 0.25, 1.0, 0.25, 1.0, 0.2188, 1.0, 0.7188, 1.0, 0.75, 1.0, 0.75, 1.0, 0.7188, 1.0, 0.2812, 1.0, 0.3125, 1.0, 0.3125, 1.0, 0.2812, 1.0, 0.6875, 1.0, 0.7188, 1.0, 0.7188, 1.0, 0.6875, 1.0, 0.25, 1.0, 0.2812, 1.0, 0.2812, 1.0, 0.25, 1.0, 0.6562, 1.0, 0.6875, 1.0, 0.6875, 1.0, 0.6562, 1.0, 0.2188, 1.0, 0.25, 1.0, 0.25, 1.0, 0.2188, 1.0, 0.625, 1.0, 0.6562, 1.0, 0.6562, 1.0, 0.625, 1.0, 0.1875, 1.0, 0.2188, 1.0, 0.2188, 1.0, 0.1875, 1.0, 0.5938, 1.0, 0.625, 1.0, 0.625, 1.0, 0.5938, 1.0, 0.1562, 1.0, 0.1875, 1.0, 0.1875, 1.0, 0.1562, 1.0, 0.5625, 1.0, 0.5938, 1.0, 0.5938, 1.0, 0.5625, 1.0, 0.9688, 1.0, 1.0, 1.0, 1.0, 1.0, 0.9688, 1.0, 0.125, 1.0, 0.1562, 1.0, 0.1562, 1.0, 0.125, 1.0, 0.5312, 1.0, 0.5625, 1.0, 0.5625, 1.0, 0.5312, 1.0, 0.9375, 1.0, 0.9688, 1.0, 0.9688, 1.0, 0.9375, 1.0, 0.09375, 1.0, 0.125, 1.0, 0.125, 1.0, 0.09375, 1.0, 0.5, 1.0, 0.5312, 1.0, 0.5312, 1.0, 0.5, 1.0, 0.9062, 1.0, 0.9375, 1.0, 0.9375, 1.0, 0.9062, 1.0, 0.0625, 1.0, 0.09375, 1.0, 0.09375, 1.0, 0.0625, 1.0, 0.4688, 1.0, 0.5, 1.0, 0.5, 1.0, 0.4688, 1.0, 0.875, 1.0, 0.9062, 1.0, 0.9062, 1.0, 0.875, 1.0, 0.03125, 1.0, 0.0625, 1.0, 0.0625, 1.0, 0.03125, 1.0, 0.4375, 1.0, 0.4688, 1.0, 0.4688, 1.0, 0.4375, 1.0, 0.8438, 1.0, 0.875, 1.0, 0.875, 1.0, 0.8438, 1.0, 0.0, 1.0, 0.03125, 1.0, 0.03125, 1.0, 0.0, 1.0, 0.4062, 1.0, 0.4375, 1.0, 0.4375, 1.0, 0.4062, 1.0, 0.8125, 1.0, 0.8438, 1.0, 0.8438, 1.0, 0.8125, 1.0, 0.375, 1.0, 0.4062, 1.0, 0.4062, 1.0, 0.375, 1.0, 0.7812, 1.0, 0.8125, 1.0, 0.8125, 1.0, 0.7812, 1.0, 0.3438, 1.0, 0.375, 1.0, 0.375, 1.0, 0.3438, 1.0, 0.75, 1.0, 0.7812, 1.0, 0.7812, 1.0, 0.75, 1.0, 0.125, 1.0, 0.1562, 1.0, 0.1562, 1.0, 0.125, 1.0, 0.625, 1.0, 0.6562, 1.0, 0.6562, 1.0, 0.625, 1.0, 0.1875, 1.0, 0.2188, 1.0, 0.2188, 1.0, 0.1875, 1.0, 0.5938, 1.0, 0.625, 1.0, 0.625, 1.0, 0.5938, 1.0, 0.1562, 1.0, 0.1875, 1.0, 0.1875, 1.0, 0.1562, 1.0, 0.5625, 1.0, 0.5938, 1.0, 0.5938, 1.0, 0.5625, 1.0, 0.9688, 1.0, 1.0, 1.0, 1.0, 1.0, 0.9688, 1.0, 0.125, 1.0, 0.1562, 1.0, 0.1562, 1.0, 0.125, 1.0, 0.5312, 1.0, 0.5625, 1.0, 0.5625, 1.0, 0.5312, 1.0, 0.9375, 1.0, 0.9688, 1.0, 0.9688, 1.0, 0.9375, 1.0, 0.09375, 1.0, 0.125, 1.0, 0.125, 1.0, 0.09375, 1.0, 0.5, 1.0, 0.5312, 1.0, 0.5312, 1.0, 0.5, 1.0, 0.9062, 1.0, 0.9375, 1.0, 0.9375, 1.0, 0.9062, 1.0, 0.0625, 1.0, 0.09375, 1.0, 0.09375, 1.0, 0.0625, 1.0, 0.4688, 1.0, 0.5, 1.0, 0.5, 1.0, 0.4688, 1.0, 0.875, 1.0, 0.9062, 1.0, 0.9062, 1.0, 0.875, 1.0, 0.03125, 1.0, 0.0625, 1.0, 0.0625, 1.0, 0.03125, 1.0, 0.4375, 1.0, 0.4688, 1.0, 0.4688, 1.0, 0.4375, 1.0, 0.8438, 1.0, 0.875, 1.0, 0.875, 1.0, 0.8438, 1.0, 0.0, 1.0, 0.03125, 1.0, 0.03125, 1.0, 0.0, 1.0, 0.4062, 1.0, 0.4375, 1.0, 0.4375, 1.0, 0.4062, 1.0, 0.8125, 1.0, 0.8438, 1.0, 0.8438, 1.0, 0.8125, 1.0, 0.375, 1.0, 0.4062, 1.0, 0.4062, 1.0, 0.375, 1.0, 0.7812, 1.0, 0.8125, 1.0, 0.8125, 1.0, 0.7812, 1.0, 0.3438, 1.0, 0.375, 1.0, 0.375, 1.0, 0.3438, 1.0, 0.75, 1.0, 0.7812, 1.0, 0.7812, 1.0, 0.75, 1.0, 0.3125, 1.0, 0.3438, 1.0, 0.3438, 1.0, 0.3125, 1.0, 0.7188, 1.0, 0.75, 1.0, 0.75, 1.0, 0.7188, 1.0, 0.2812, 1.0, 0.3125, 1.0, 0.3125, 1.0, 0.2812, 1.0, 0.6875, 1.0, 0.7188, 1.0, 0.7188, 1.0, 0.6875, 1.0, 0.25, 1.0, 0.2812, 1.0, 0.2812, 1.0, 0.25, 1.0, 0.6562, 1.0, 0.6875, 1.0, 0.6875, 1.0, 0.6562, 1.0, 0.03125, 1.0, 0.0625, 1.0, 0.0625, 1.0, 0.03125, 1.0, 0.5312, 1.0, 0.5625, 1.0, 0.5625, 1.0, 0.5312, 1.0, 0.9375, 1.0, 0.9688, 1.0, 0.9688, 1.0, 0.9375, 1.0, 0.09375, 1.0, 0.125, 1.0, 0.125, 1.0, 0.09375, 1.0, 0.5, 1.0, 0.5312, 1.0, 0.5312, 1.0, 0.5, 1.0, 0.9062, 1.0, 0.9375, 1.0, 0.9375, 1.0, 0.9062, 1.0, 0.0625, 1.0, 0.09375, 1.0, 0.09375, 1.0, 0.0625, 1.0, 0.4688, 1.0, 0.5, 1.0, 0.5, 1.0, 0.4688, 1.0, 0.875, 1.0, 0.9062, 1.0, 0.9062, 1.0, 0.875, 1.0, 0.03125, 1.0, 0.0625, 1.0, 0.0625, 1.0, 0.03125, 1.0, 0.4375, 1.0, 0.4688, 1.0, 0.4688, 1.0, 0.4375, 1.0, 0.8438, 1.0, 0.875, 1.0, 0.875, 1.0, 0.8438, 1.0, 0.0, 1.0, 0.03125, 1.0, 0.03125, 1.0, 0.0, 1.0, 0.4062, 1.0, 0.4375, 1.0, 0.4375, 1.0, 0.4062, 1.0, 0.8125, 1.0, 0.8438, 1.0, 0.8438, 1.0, 0.8125, 1.0, 0.375, 1.0, 0.4062, 1.0, 0.4062, 1.0, 0.375, 1.0, 0.7812, 1.0, 0.8125, 1.0, 0.8125, 1.0, 0.7812, 1.0, 0.3438, 1.0, 0.375, 1.0, 0.375, 1.0, 0.3438, 1.0, 0.75, 1.0, 0.7812, 1.0, 0.7812, 1.0, 0.75, 1.0, 0.3125, 1.0, 0.3438, 1.0, 0.3438, 1.0, 0.3125, 1.0, 0.7188, 1.0, 0.75, 1.0, 0.75, 1.0, 0.7188, 1.0, 0.2812, 1.0, 0.3125, 1.0, 0.3125, 1.0, 0.2812, 1.0, 0.6875, 1.0, 0.7188, 1.0, 0.7188, 1.0, 0.6875, 1.0, 0.25, 1.0, 0.2812, 1.0, 0.2812, 1.0, 0.25, 1.0, 0.6562, 1.0, 0.6875, 1.0, 0.6875, 1.0, 0.6562, 1.0, 0.2188, 1.0, 0.25, 1.0, 0.25, 1.0, 0.2188, 1.0, 0.625, 1.0, 0.6562, 1.0, 0.6562, 1.0, 0.625, 1.0, 0.1875, 1.0, 0.2188, 1.0, 0.2188, 1.0, 0.1875, 1.0, 0.5938, 1.0, 0.625, 1.0, 0.625, 1.0, 0.5938, 1.0, 0.1562, 1.0, 0.1875, 1.0, 0.1875, 1.0, 0.1562, 1.0, 0.5625, 1.0, 0.5938, 1.0, 0.5938, 1.0, 0.5625, 1.0, 0.9688, 1.0, 1.0, 1.0, 1.0, 1.0, 0.9688, 1.0, 0.3438, 1.0, 0.375, 1.0, 0.375, 1.0, 0.3438, 1.0, 0.4375, 1.0, 0.4688, 1.0, 0.4688, 1.0, 0.4375, 1.0, 0.8438, 1.0, 0.875, 1.0, 0.875, 1.0, 0.8438, 1.0, 0.0, 1.0, 0.03125, 1.0, 0.03125, 1.0, 0.0, 1.0, 0.4062, 1.0, 0.4375, 1.0, 0.4375, 1.0, 0.4062, 1.0, 0.8125, 1.0, 0.8438, 1.0, 0.8438, 1.0, 0.8125, 1.0, 0.375, 1.0, 0.4062, 1.0, 0.4062, 1.0, 0.375, 1.0, 0.7812, 1.0, 0.8125, 1.0, 0.8125, 1.0, 0.7812, 1.0, 0.3438, 1.0, 0.375, 1.0, 0.375, 1.0, 0.3438, 1.0, 0.75, 1.0, 0.7812, 1.0, 0.7812, 1.0, 0.75, 1.0, 0.3125, 1.0, 0.3438, 1.0, 0.3438, 1.0, 0.3125, 1.0, 0.7188, 1.0, 0.75, 1.0, 0.75, 1.0, 0.7188, 1.0, 0.2812, 1.0, 0.3125, 1.0, 0.3125, 1.0, 0.2812, 1.0, 0.6875, 1.0, 0.7188, 1.0, 0.7188, 1.0, 0.6875, 1.0, 0.25, 1.0, 0.2812, 1.0, 0.2812, 1.0, 0.25, 1.0, 0.6562, 1.0, 0.6875, 1.0, 0.6875, 1.0, 0.6562, 1.0, 0.2188, 1.0, 0.25, 1.0, 0.25, 1.0, 0.2188, 1.0, 0.625, 1.0, 0.6562, 1.0, 0.6562, 1.0, 0.625, 1.0, 0.1875, 1.0, 0.2188, 1.0, 0.2188, 1.0, 0.1875, 1.0, 0.5938, 1.0, 0.625, 1.0, 0.625, 1.0, 0.5938, 1.0, 0.1562, 1.0, 0.1875, 1.0, 0.1875, 1.0, 0.1562, 1.0, 0.5625, 1.0, 0.5938, 1.0, 0.5938, 1.0, 0.5625, 1.0, 0.9688, 1.0, 1.0, 1.0, 1.0, 1.0, 0.9688, 1.0, 0.125, 1.0, 0.1562, 1.0, 0.1562, 1.0, 0.125, 1.0, 0.5312, 1.0, 0.5625, 1.0, 0.5625, 1.0, 0.5312, 1.0, 0.9375, 1.0, 0.9688, 1.0, 0.9688, 1.0, 0.9375, 1.0, 0.09375, 1.0, 0.125, 1.0, 0.125, 1.0, 0.09375, 1.0, 0.5, 1.0, 0.5312, 1.0, 0.5312, 1.0, 0.5, 1.0, 0.9062, 1.0, 0.9375, 1.0, 0.9375, 1.0, 0.9062, 1.0, 0.0625, 1.0, 0.09375, 1.0, 0.09375, 1.0, 0.0625, 1.0, 0.4688, 1.0, 0.5, 1.0, 0.5, 1.0, 0.4688, 1.0, 0.875, 1.0, 0.9062, 1.0, 0.9062, 1.0, 0.875, 1.0, 0.25, 1.0, 0.2812, 1.0, 0.2812, 1.0, 0.25, 1.0, 0.75, 1.0, 0.7812, 1.0, 0.7812, 1.0, 0.75, 1.0, 0.3125, 1.0, 0.3438, 1.0, 0.3438, 1.0, 0.3125, 1.0, 0.7188, 1.0, 0.75, 1.0, 0.75, 1.0, 0.7188, 1.0, 0.2812, 1.0, 0.3125, 1.0, 0.3125, 1.0, 0.2812, 1.0, 0.6875, 1.0, 0.7188, 1.0, 0.7188, 1.0, 0.6875, 1.0, 0.25, 1.0, 0.2812, 1.0, 0.2812, 1.0, 0.25, 1.0, 0.6562, 1.0, 0.6875, 1.0, 0.6875, 1.0, 0.6562, 1.0, 0.2188, 1.0, 0.25, 1.0, 0.25, 1.0, 0.2188, 1.0, 0.625, 1.0, 0.6562, 1.0, 0.6562, 1.0, 0.625, 1.0, 0.1875, 1.0, 0.2188, 1.0, 0.2188, 1.0, 0.1875, 1.0, 0.5938, 1.0, 0.625, 1.0, 0.625, 1.0, 0.5938, 1.0, 0.1562, 1.0, 0.1875, 1.0, 0.1875, 1.0, 0.1562, 1.0, 0.5625, 1.0, 0.5938, 1.0, 0.5938, 1.0, 0.5625, 1.0, 0.9688, 1.0, 1.0, 1.0, 1.0, 1.0, 0.9688, 1.0, 0.125, 1.0, 0.1562, 1.0, 0.1562, 1.0, 0.125, 1.0, 0.5312, 1.0, 0.5625, 1.0, 0.5625, 1.0, 0.5312, 1.0, 0.9375, 1.0, 0.9688, 1.0, 0.9688, 1.0, 0.9375, 1.0, 0.09375, 1.0, 0.125, 1.0, 0.125, 1.0, 0.09375, 1.0, 0.5, 1.0, 0.5312, 1.0, 0.5312, 1.0, 0.5, 1.0, 0.9062, 1.0, 0.9375, 1.0, 0.9375, 1.0, 0.9062, 1.0, 0.0625, 1.0, 0.09375, 1.0, 0.09375, 1.0, 0.0625, 1.0, 0.4688, 1.0, 0.5, 1.0, 0.5, 1.0, 0.4688, 1.0, 0.875, 1.0, 0.9062, 1.0, 0.9062, 1.0, 0.875, 1.0, 0.03125, 1.0, 0.0625, 1.0, 0.0625, 1.0, 0.03125, 1.0, 0.4375, 1.0, 0.4688, 1.0, 0.4688, 1.0, 0.4375, 1.0, 0.8438, 1.0, 0.875, 1.0, 0.875, 1.0, 0.8438, 1.0, 0.0, 1.0, 0.03125, 1.0, 0.03125, 1.0, 0.0, 1.0, 0.4062, 1.0, 0.4375, 1.0, 0.4375, 1.0, 0.4062, 1.0, 0.8125, 1.0, 0.8438, 1.0, 0.8438, 1.0, 0.8125, 1.0, 0.375, 1.0, 0.4062, 1.0, 0.4062, 1.0, 0.375, 1.0, 0.7812, 1.0, 0.8125, 1.0, 0.8125, 1.0, 0.7812, 1.0, 0.2968, 0.4854, 0.25, 0.49, 0.2032, 0.4854, 0.1582, 0.4717, 0.1167, 0.4496, 0.08029, 0.4197, 0.05045, 0.3833, 0.02827, 0.3418, 0.01461, 0.2968, 0.01, 0.25, 0.01461, 0.2032, 0.02827, 0.1582, 0.05045, 0.1167, 0.08029, 0.08029, 0.1167, 0.05045, 0.1582, 0.02827, 0.2032, 0.01461, 0.25, 0.01, 0.2968, 0.01461, 0.3418, 0.02827, 0.3833, 0.05045, 0.4197, 0.08029, 0.4496, 0.1167, 0.4717, 0.1582, 0.4854, 0.2032, 0.49, 0.25, 0.4854, 0.2968, 0.4717, 0.3418, 0.4496, 0.3833, 0.4197, 0.4197, 0.3833, 0.4496, 0.3418, 0.4717, 0.6562, 1.0, 0.6875, 1.0, 0.6875, 1.0, 0.6562, 1.0, 0.2188, 1.0, 0.25, 1.0, 0.25, 1.0, 0.2188, 1.0, 0.625, 1.0, 0.6562, 1.0, 0.6562, 1.0, 0.625, 1.0, 0.1875, 1.0, 0.2188, 1.0, 0.2188, 1.0, 0.1875, 1.0, 0.5938, 1.0, 0.625, 1.0, 0.625, 1.0, 0.5938, 1.0, 0.1562, 1.0, 0.1875, 1.0, 0.1875, 1.0, 0.1562, 1.0, 0.5625, 1.0, 0.5938, 1.0, 0.5938, 1.0, 0.5625, 1.0, 0.9688, 1.0, 1.0, 1.0, 1.0, 1.0, 0.9688, 1.0, 0.125, 1.0, 0.1562, 1.0, 0.1562, 1.0, 0.125, 1.0, 0.5312, 1.0, 0.5625, 1.0, 0.5625, 1.0, 0.5312, 1.0, 0.9375, 1.0, 0.9688, 1.0, 0.9688, 1.0, 0.9375, 1.0, 0.09375, 1.0, 0.125, 1.0, 0.125, 1.0, 0.09375, 1.0, 0.5, 1.0, 0.5312, 1.0, 0.5312, 1.0, 0.5, 1.0, 0.9062, 1.0, 0.9375, 1.0, 0.9375, 1.0, 0.9062, 1.0, 0.0625, 1.0, 0.09375, 1.0, 0.09375, 1.0, 0.0625, 1.0, 0.4688, 1.0, 0.5, 1.0, 0.5, 1.0, 0.4688, 1.0, 0.875, 1.0, 0.9062, 1.0, 0.9062, 1.0, 0.875, 1.0, 0.03125, 1.0, 0.0625, 1.0, 0.0625, 1.0, 0.03125, 1.0, 0.4375, 1.0, 0.4688, 1.0, 0.4688, 1.0, 0.4375, 1.0, 0.8438, 1.0, 0.875, 1.0, 0.875, 1.0, 0.8438, 1.0, 0.0, 1.0, 0.03125, 1.0, 0.03125, 1.0, 0.0, 1.0, 0.4062, 1.0, 0.4375, 1.0, 0.4375, 1.0, 0.4062, 1.0, 0.8125, 1.0, 0.8438, 1.0, 0.8438, 1.0, 0.8125, 1.0, 0.375, 1.0, 0.4062, 1.0, 0.4062, 1.0, 0.375, 1.0, 0.7812, 1.0, 0.8125, 1.0, 0.8125, 1.0, 0.7812, 1.0, 0.3438, 1.0, 0.375, 1.0, 0.375, 1.0, 0.3438, 1.0, 0.75, 1.0, 0.7812, 1.0, 0.7812, 1.0, 0.75, 1.0, 0.3125, 1.0, 0.3438, 1.0, 0.3438, 1.0, 0.3125, 1.0, 0.7188, 1.0, 0.75, 1.0, 0.75, 1.0, 0.7188, 1.0, 0.2812, 1.0, 0.3125, 1.0, 0.3125, 1.0, 0.2812, 1.0, 0.6875, 1.0, 0.7188, 1.0, 0.7188, 1.0, 0.6875, 1.0, 0.9854, 0.2032, 0.99, 0.25, 0.99, 0.25, 0.9854, 0.2032, 0.5312, 0.5102, 0.5, 0.5102, 0.5, 0.5102, 0.5312, 0.5102, 0.5283, 0.3418, 0.5146, 0.2968, 0.5146, 0.2968, 0.5283, 0.3418, 0.5, 0.5102, 0.4687, 0.5102, 0.4687, 0.5102, 0.5, 0.5102, 0.7032, 0.01461, 0.75, 0.01, 0.75, 0.01, 0.7032, 0.01461, 0.4687, 0.5102, 0.4375, 0.5102, 0.4375, 0.5102, 0.4687, 0.5102, 0.99, 0.25, 0.9854, 0.2968, 0.9854, 0.2968, 0.99, 0.25, 0.4375, 0.5102, 0.4062, 0.5102, 0.4062, 0.5102, 0.4375, 0.5102, 0.5146, 0.2968, 0.51, 0.25, 0.51, 0.25, 0.5146, 0.2968, 0.4062, 0.5102, 0.375, 0.5102, 0.375, 0.5102, 0.4062, 0.5102, 0.75, 0.01, 0.7968, 0.01461, 0.7968, 0.01461, 0.75, 0.01, 0.375, 0.5102, 0.3438, 0.5102, 0.3438, 0.5102, 0.375, 0.5102, 0.9854, 0.2968, 0.9717, 0.3418, 0.9717, 0.3418, 0.9854, 0.2968, 0.3438, 0.5102, 0.3125, 0.5102, 0.3125, 0.5102, 0.3438, 0.5102, 0.51, 0.25, 0.5146, 0.2032, 0.5146, 0.2032, 0.51, 0.25, 0.3125, 0.5102, 0.2812, 0.5102, 0.2812, 0.5102, 0.3125, 0.5102, 0.7968, 0.01461, 0.8418, 0.02827, 0.8418, 0.02827, 0.7968, 0.01461, 0.2812, 0.5102, 0.25, 0.5102, 0.25, 0.5102, 0.2812, 0.5102, 0.9717, 0.3418, 0.9496, 0.3833, 0.9496, 0.3833, 0.9717, 0.3418, 0.75, 0.49, 0.7032, 0.4854, 0.7032, 0.4854, 0.75, 0.49, 0.25, 0.5102, 0.2188, 0.5102, 0.2188, 0.5102, 0.25, 0.5102, 0.5146, 0.2032, 0.5283, 0.1582, 0.5283, 0.1582, 0.5146, 0.2032, 0.2188, 0.5102, 0.1875, 0.5102, 0.1875, 0.5102, 0.2188, 0.5102, 0.8418, 0.02827, 0.8833, 0.05045, 0.8833, 0.05045, 0.8418, 0.02827, 0.1875, 0.5102, 0.1562, 0.5102, 0.1562, 0.5102, 0.1875, 0.5102, 0.9496, 0.3833, 0.9197, 0.4197, 0.9197, 0.4197, 0.9496, 0.3833, 1.0, 0.5102, 0.9688, 0.5102, 0.9688, 0.5102, 1.0, 0.5102, 0.7032, 0.4854, 0.6582, 0.4717, 0.6582, 0.4717, 0.7032, 0.4854, 0.1562, 0.5102, 0.125, 0.5102, 0.125, 0.5102, 0.1562, 0.5102, 0.9688, 0.5102, 0.9375, 0.5102, 0.9375, 0.5102, 0.9688, 0.5102, 0.5283, 0.1582, 0.5504, 0.1167, 0.5504, 0.1167, 0.5283, 0.1582, 0.125, 0.5102, 0.09375, 0.5102, 0.09375, 0.5102, 0.125, 0.5102, 0.6167, 0.05045, 0.6582, 0.02827, 0.6582, 0.02827, 0.6167, 0.05045, 0.75, 0.49, 0.7032, 0.4854, 0.7032, 0.4854, 0.75, 0.49, 0.7813, 0.5102, 0.75, 0.5102, 0.75, 0.5102, 0.7813, 0.5102, 0.75, 0.5102, 0.7188, 0.5102, 0.7188, 0.5102, 0.75, 0.5102, 0.9496, 0.3833, 0.9197, 0.4197, 0.9197, 0.4197, 0.9496, 0.3833, 0.6582, 0.02827, 0.7032, 0.01461, 0.7032, 0.01461, 0.6582, 0.02827, 0.7032, 0.4854, 0.6582, 0.4717, 0.6582, 0.4717, 0.7032, 0.4854, 0.7188, 0.5102, 0.6875, 0.5102, 0.6875, 0.5102, 0.7188, 0.5102, 0.6875, 0.5102, 0.6562, 0.5102, 0.6562, 0.5102, 0.6875, 0.5102, 0.9197, 0.4197, 0.8833, 0.4496, 0.8833, 0.4496, 0.9197, 0.4197, 0.7032, 0.01461, 0.75, 0.01, 0.75, 0.01, 0.7032, 0.01461, 0.6582, 0.4717, 0.6167, 0.4496, 0.6167, 0.4496, 0.6582, 0.4717, 0.6562, 0.5102, 0.625, 0.5102, 0.625, 0.5102, 0.6562, 0.5102, 0.625, 0.5102, 0.5938, 0.5102, 0.5938, 0.5102, 0.625, 0.5102, 0.8833, 0.4496, 0.8418, 0.4717, 0.8418, 0.4717, 0.8833, 0.4496, 0.75, 0.01, 0.7968, 0.01461, 0.7968, 0.01461, 0.75, 0.01, 0.6167, 0.4496, 0.5803, 0.4197, 0.5803, 0.4197, 0.6167, 0.4496, 0.5938, 0.5102, 0.5625, 0.5102, 0.5625, 0.5102, 0.5938, 0.5102, 0.5625, 0.5102, 0.5312, 0.5102, 0.5312, 0.5102, 0.5625, 0.5102, 0.8418, 0.4717, 0.7968, 0.4854, 0.7968, 0.4854, 0.8418, 0.4717, 0.7968, 0.01461, 0.8418, 0.02827, 0.8418, 0.02827, 0.7968, 0.01461, 0.5803, 0.4197, 0.5504, 0.3833, 0.5504, 0.3833, 0.5803, 0.4197, 0.5312, 0.5102, 0.5, 0.5102, 0.5, 0.5102, 0.5312, 0.5102, 0.5, 0.5102, 0.4687, 0.5102, 0.4687, 0.5102, 0.5, 0.5102, 0.7968, 0.4854, 0.75, 0.49, 0.75, 0.49, 0.7968, 0.4854, 0.8418, 0.02827, 0.8833, 0.05045, 0.8833, 0.05045, 0.8418, 0.02827, 0.5504, 0.3833, 0.5283, 0.3418, 0.5283, 0.3418, 0.5504, 0.3833, 0.4687, 0.5102, 0.4375, 0.5102, 0.4375, 0.5102, 0.4687, 0.5102, 0.4375, 0.5102, 0.4062, 0.5102, 0.4062, 0.5102, 0.4375, 0.5102, 0.8833, 0.05045, 0.9197, 0.08029, 0.9197, 0.08029, 0.8833, 0.05045, 0.5283, 0.3418, 0.5146, 0.2968, 0.5146, 0.2968, 0.5283, 0.3418, 0.4062, 0.5102, 0.375, 0.5102, 0.375, 0.5102, 0.4062, 0.5102, 0.5625, 0.5102, 0.5312, 0.5102, 0.5312, 0.5102, 0.5625, 0.5102, 0.6582, 0.02827, 0.7032, 0.01461, 0.7032, 0.01461, 0.6582, 0.02827, 0.7968, 0.4854, 0.75, 0.49, 0.75, 0.49, 0.7968, 0.4854, 0.5938, 0.5102, 0.5625, 0.5102, 0.5625, 0.5102, 0.5938, 0.5102, 0.5504, 0.3833, 0.5283, 0.3418, 0.5283, 0.3418, 0.5504, 0.3833, 0.625, 0.5102, 0.5938, 0.5102, 0.5938, 0.5102, 0.625, 0.5102, 0.9717, 0.1582, 0.9854, 0.2032, 0.9854, 0.2032, 0.9717, 0.1582, 0.6562, 0.5102, 0.625, 0.5102, 0.625, 0.5102, 0.6562, 0.5102, 0.6167, 0.05045, 0.6582, 0.02827, 0.6582, 0.02827, 0.6167, 0.05045, 0.6875, 0.5102, 0.6562, 0.5102, 0.6562, 0.5102, 0.6875, 0.5102, 0.5803, 0.4197, 0.5504, 0.3833, 0.5504, 0.3833, 0.5803, 0.4197, 0.7188, 0.5102, 0.6875, 0.5102, 0.6875, 0.5102, 0.7188, 0.5102, 0.8418, 0.4717, 0.7968, 0.4854, 0.7968, 0.4854, 0.8418, 0.4717, 0.9496, 0.1167, 0.9717, 0.1582, 0.9717, 0.1582, 0.9496, 0.1167, 0.75, 0.5102, 0.7188, 0.5102, 0.7188, 0.5102, 0.75, 0.5102, 0.5803, 0.08029, 0.6167, 0.05045, 0.6167, 0.05045, 0.5803, 0.08029, 0.7813, 0.5102, 0.75, 0.5102, 0.75, 0.5102, 0.7813, 0.5102, 0.6167, 0.4496, 0.5803, 0.4197, 0.5803, 0.4197, 0.6167, 0.4496, 0.8125, 0.5102, 0.7813, 0.5102, 0.7813, 0.5102, 0.8125, 0.5102, 0.8833, 0.4496, 0.8418, 0.4717, 0.8418, 0.4717, 0.8833, 0.4496, 0.9197, 0.08029, 0.9496, 0.1167, 0.9496, 0.1167, 0.9197, 0.08029, 0.8438, 0.5102, 0.8125, 0.5102, 0.8125, 0.5102, 0.8438, 0.5102, 0.03125, 0.5102, 0.0, 0.5102, 0.0, 0.5102, 0.03125, 0.5102, 0.5504, 0.1167, 0.5803, 0.08029, 0.5803, 0.08029, 0.5504, 0.1167, 0.875, 0.5102, 0.8438, 0.5102, 0.8438, 0.5102, 0.875, 0.5102, 0.0625, 0.5102, 0.03125, 0.5102, 0.03125, 0.5102, 0.0625, 0.5102, 0.6582, 0.4717, 0.6167, 0.4496, 0.6167, 0.4496, 0.6582, 0.4717, 0.9062, 0.5102, 0.875, 0.5102, 0.875, 0.5102, 0.9062, 0.5102, 0.9197, 0.4197, 0.8833, 0.4496, 0.8833, 0.4496, 0.9197, 0.4197, 0.09375, 0.5102, 0.0625, 0.5102, 0.0625, 0.5102, 0.09375, 0.5102, 0.8833, 0.05045, 0.9197, 0.08029, 0.9197, 0.08029, 0.8833, 0.05045, 0.9375, 0.5102, 0.9062, 0.5102, 0.9062, 0.5102, 0.9375, 0.5102, 0.03125, 0.5, 0.03125, 0.5102, 0.0, 0.5102, 0.0, 0.5, 0.0625, 0.5, 0.0625, 0.5102, 0.03125, 0.5102, 0.03125, 0.5, 0.09375, 0.5, 0.09375, 0.5102, 0.0625, 0.5102, 0.0625, 0.5, 0.125, 0.5, 0.125, 0.5102, 0.09375, 0.5102, 0.09375, 0.5, 0.1562, 0.5, 0.1562, 0.5102, 0.125, 0.5102, 0.125, 0.5, 0.1875, 0.5, 0.1875, 0.5102, 0.1562, 0.5102, 0.1562, 0.5, 0.2188, 0.5, 0.2188, 0.5102, 0.1875, 0.5102, 0.1875, 0.5, 0.25, 0.5, 0.25, 0.5102, 0.2188, 0.5102, 0.2188, 0.5, 0.2812, 0.5, 0.2812, 0.5102, 0.25, 0.5102, 0.25, 0.5, 0.3125, 0.5, 0.3125, 0.5102, 0.2812, 0.5102, 0.2812, 0.5, 0.3438, 0.5, 0.3438, 0.5102, 0.3125, 0.5102, 0.3125, 0.5, 0.375, 0.5, 0.375, 0.5102, 0.3438, 0.5102, 0.3438, 0.5, 0.4062, 0.5, 0.4062, 0.5102, 0.375, 0.5102, 0.375, 0.5, 0.4375, 0.5, 0.4375, 0.5102, 0.4062, 0.5102, 0.4062, 0.5, 0.4688, 0.5, 0.4687, 0.5102, 0.4375, 0.5102, 0.4375, 0.5, 0.5, 0.5, 0.5, 0.5102, 0.4687, 0.5102, 0.4688, 0.5, 0.5312, 0.5, 0.5312, 0.5102, 0.5, 0.5102, 0.5, 0.5, 0.5625, 0.5, 0.5625, 0.5102, 0.5312, 0.5102, 0.5312, 0.5, 0.5938, 0.5, 0.5938, 0.5102, 0.5625, 0.5102, 0.5625, 0.5, 0.625, 0.5, 0.625, 0.5102, 0.5938, 0.5102, 0.5938, 0.5, 0.6562, 0.5, 0.6562, 0.5102, 0.625, 0.5102, 0.625, 0.5, 0.6875, 0.5, 0.6875, 0.5102, 0.6562, 0.5102, 0.6562, 0.5, 0.7188, 0.5, 0.7188, 0.5102, 0.6875, 0.5102, 0.6875, 0.5, 0.75, 0.5, 0.75, 0.5102, 0.7188, 0.5102, 0.7188, 0.5, 0.7812, 0.5, 0.7813, 0.5102, 0.75, 0.5102, 0.75, 0.5, 0.8125, 0.5, 0.8125, 0.5102, 0.7813, 0.5102, 0.7812, 0.5, 0.8438, 0.5, 0.8438, 0.5102, 0.8125, 0.5102, 0.8125, 0.5, 0.875, 0.5, 0.875, 0.5102, 0.8438, 0.5102, 0.8438, 0.5, 0.9062, 0.5, 0.9062, 0.5102, 0.875, 0.5102, 0.875, 0.5, 0.9375, 0.5, 0.9375, 0.5102, 0.9062, 0.5102, 0.9062, 0.5, 0.9688, 0.5, 0.9688, 0.5102, 0.9375, 0.5102, 0.9375, 0.5, 1.0, 0.5, 1.0, 0.5102, 0.9688, 0.5102, 0.9688, 0.5, 0.9717, 0.3418, 0.9496, 0.3833, 0.9496, 0.3833, 0.9717, 0.3418, 0.8125, 0.5102, 0.7813, 0.5102, 0.7813, 0.5102, 0.8125, 0.5102, 0.8438, 0.5102, 0.8125, 0.5102, 0.8125, 0.5102, 0.8438, 0.5102, 0.03125, 0.5102, 0.0, 0.5102, 0.0, 0.5102, 0.03125, 0.5102, 0.5803, 0.08029, 0.6167, 0.05045, 0.6167, 0.05045, 0.5803, 0.08029, 0.9854, 0.2968, 0.9717, 0.3418, 0.9717, 0.3418, 0.9854, 0.2968, 0.875, 0.5102, 0.8438, 0.5102, 0.8438, 0.5102, 0.875, 0.5102, 0.0625, 0.5102, 0.03125, 0.5102, 0.03125, 0.5102, 0.0625, 0.5102, 0.9062, 0.5102, 0.875, 0.5102, 0.875, 0.5102, 0.9062, 0.5102, 0.09375, 0.5102, 0.0625, 0.5102, 0.0625, 0.5102, 0.09375, 0.5102, 0.5504, 0.1167, 0.5803, 0.08029, 0.5803, 0.08029, 0.5504, 0.1167, 0.99, 0.25, 0.9854, 0.2968, 0.9854, 0.2968, 0.99, 0.25, 0.9375, 0.5102, 0.9062, 0.5102, 0.9062, 0.5102, 0.9375, 0.5102, 0.125, 0.5102, 0.09375, 0.5102, 0.09375, 0.5102, 0.125, 0.5102, 0.9688, 0.5102, 0.9375, 0.5102, 0.9375, 0.5102, 0.9688, 0.5102, 0.1562, 0.5102, 0.125, 0.5102, 0.125, 0.5102, 0.1562, 0.5102, 0.5283, 0.1582, 0.5504, 0.1167, 0.5504, 0.1167, 0.5283, 0.1582, 0.9854, 0.2032, 0.99, 0.25, 0.99, 0.25, 0.9854, 0.2032, 1.0, 0.5102, 0.9688, 0.5102, 0.9688, 0.5102, 1.0, 0.5102, 0.1875, 0.5102, 0.1562, 0.5102, 0.1562, 0.5102, 0.1875, 0.5102, 0.2188, 0.5102, 0.1875, 0.5102, 0.1875, 0.5102, 0.2188, 0.5102, 0.5146, 0.2032, 0.5283, 0.1582, 0.5283, 0.1582, 0.5146, 0.2032, 0.9717, 0.1582, 0.9854, 0.2032, 0.9854, 0.2032, 0.9717, 0.1582, 0.25, 0.5102, 0.2188, 0.5102, 0.2188, 0.5102, 0.25, 0.5102, 0.2812, 0.5102, 0.25, 0.5102, 0.25, 0.5102, 0.2812, 0.5102, 0.51, 0.25, 0.5146, 0.2032, 0.5146, 0.2032, 0.51, 0.25, 0.9496, 0.1167, 0.9717, 0.1582, 0.9717, 0.1582, 0.9496, 0.1167, 0.3125, 0.5102, 0.2812, 0.5102, 0.2812, 0.5102, 0.3125, 0.5102, 0.3438, 0.5102, 0.3125, 0.5102, 0.3125, 0.5102, 0.3438, 0.5102, 0.5146, 0.2968, 0.51, 0.25, 0.51, 0.25, 0.5146, 0.2968, 0.9197, 0.08029, 0.9496, 0.1167, 0.9496, 0.1167, 0.9197, 0.08029, 0.375, 0.5102, 0.3438, 0.5102, 0.3438, 0.5102, 0.375, 0.5102, 0.75, 0.49, 0.7968, 0.4854, 0.8418, 0.4717, 0.8833, 0.4496, 0.9197, 0.4197, 0.9496, 0.3833, 0.9717, 0.3418, 0.9854, 0.2968, 0.99, 0.25, 0.9854, 0.2032, 0.9717, 0.1582, 0.9496, 0.1167, 0.9197, 0.08029, 0.8833, 0.05045, 0.8418, 0.02827, 0.7968, 0.01461, 0.75, 0.01, 0.7032, 0.01461, 0.6582, 0.02827, 0.6167, 0.05045, 0.5803, 0.08029, 0.5504, 0.1167, 0.5283, 0.1582, 0.5146, 0.2032, 0.51, 0.25, 0.5146, 0.2968, 0.5283, 0.3418, 0.5504, 0.3833, 0.5803, 0.4197, 0.6167, 0.4496, 0.6582, 0.4717, 0.7032, 0.4854, 0.6582, 0.02827, 0.6167, 0.05045, 0.6167, 0.05045, 0.6582, 0.02827, 0.5504, 0.3833, 0.5803, 0.4197, 0.5803, 0.4197, 0.5504, 0.3833, 0.9496, 0.3833, 0.9717, 0.3418, 0.9717, 0.3418, 0.9496, 0.3833, 0.8418, 0.02827, 0.7968, 0.01461, 0.7968, 0.01461, 0.8418, 0.02827, 0.5146, 0.2032, 0.51, 0.25, 0.51, 0.25, 0.5146, 0.2032, 0.7968, 0.4854, 0.8418, 0.4717, 0.8418, 0.4717, 0.7968, 0.4854, 0.9717, 0.1582, 0.9496, 0.1167, 0.9496, 0.1167, 0.9717, 0.1582, 0.6167, 0.05045, 0.5803, 0.08029, 0.5803, 0.08029, 0.6167, 0.05045, 0.5803, 0.4197, 0.6167, 0.4496, 0.6167, 0.4496, 0.5803, 0.4197, 0.9717, 0.3418, 0.9854, 0.2968, 0.9854, 0.2968, 0.9717, 0.3418, 0.7968, 0.01461, 0.75, 0.01, 0.75, 0.01, 0.7968, 0.01461, 0.51, 0.25, 0.5146, 0.2968, 0.5146, 0.2968, 0.51, 0.25, 0.8418, 0.4717, 0.8833, 0.4496, 0.8833, 0.4496, 0.8418, 0.4717, 0.9496, 0.1167, 0.9197, 0.08029, 0.9197, 0.08029, 0.9496, 0.1167, 0.5803, 0.08029, 0.5504, 0.1167, 0.5504, 0.1167, 0.5803, 0.08029, 0.6167, 0.4496, 0.6582, 0.4717, 0.6582, 0.4717, 0.6167, 0.4496, 0.9854, 0.2968, 0.99, 0.25, 0.99, 0.25, 0.9854, 0.2968, 0.75, 0.01, 0.7032, 0.01461, 0.7032, 0.01461, 0.75, 0.01, 0.5146, 0.2968, 0.5283, 0.3418, 0.5283, 0.3418, 0.5146, 0.2968, 0.8833, 0.4496, 0.9197, 0.4197, 0.9197, 0.4197, 0.8833, 0.4496, 0.9197, 0.08029, 0.8833, 0.05045, 0.8833, 0.05045, 0.9197, 0.08029, 0.5504, 0.1167, 0.5283, 0.1582, 0.5283, 0.1582, 0.5504, 0.1167, 0.6582, 0.4717, 0.7032, 0.4854, 0.7032, 0.4854, 0.6582, 0.4717, 0.99, 0.25, 0.9854, 0.2032, 0.9854, 0.2032, 0.99, 0.25, 0.7032, 0.01461, 0.6582, 0.02827, 0.6582, 0.02827, 0.7032, 0.01461, 0.5283, 0.3418, 0.5504, 0.3833, 0.5504, 0.3833, 0.5283, 0.3418, 0.9197, 0.4197, 0.9496, 0.3833, 0.9496, 0.3833, 0.9197, 0.4197, 0.8833, 0.05045, 0.8418, 0.02827, 0.8418, 0.02827, 0.8833, 0.05045, 0.5283, 0.1582, 0.5146, 0.2032, 0.5146, 0.2032, 0.5283, 0.1582, 0.75, 0.49, 0.7968, 0.4854, 0.7968, 0.4854, 0.75, 0.49, 0.7032, 0.4854, 0.75, 0.49, 0.75, 0.49, 0.7032, 0.4854])
me_cylinder.use_remesh_fix_poles = True
me_cylinder.use_remesh_preserve_attributes = False
me_cylinder.use_mirror_vertex_groups = False
me_cylinder.update()

# ---- objects
ob_cylinder = bpy.data.objects.new('Cylinder', me_cylinder)

# ---- transforms, parenting, visibility, modifiers, constraints
ob_cylinder.location = (0.0, 0.0, 0.0)
ob_cylinder.scale = (1.0, 1.0, 4.615)
ob_cylinder.lineart.crease_threshold = 0.0

# ---- collection membership
col_collection.objects.link(ob_cylinder)

# ---- scene / render settings (as saved in the file)
scene.frame_start = 1; scene.frame_end = 250; scene.frame_set(1)
scene.render.engine = 'BLENDER_EEVEE_NEXT'
scene.cycles.use_denoising = False
scene.cycles.samples = 128
scene.cycles.sampling_pattern = 'TABULATED_SOBOL'
scene.cycles.use_adaptive_sampling = False
scene.cycles.use_light_tree = False
scene.view_settings.view_transform = 'Filmic'
bpy.context.view_layer.update()

# ---- added for rendering (the .blend has no active camera and no usable light): camera, sun
cam_auto = bpy.data.cameras.new('AutoCamera')
cam_auto.lens = 50.0
cam_auto.sensor_width = 36.0
cam_auto.clip_end = 1000.0
ob_auto_camera = bpy.data.objects.new('AutoCamera', cam_auto)
scene.collection.objects.link(ob_auto_camera)
ob_auto_camera.location = (12.1624, -14.5949, 11.4959)
ob_auto_camera.rotation_euler = (1.09748, -7.21219e-08, 0.694738)
scene.camera = ob_auto_camera
light_auto_sun = bpy.data.lights.new('AutoSun', 'SUN')
light_auto_sun.energy = 3.0
light_auto_sun.angle = 0.0523599
ob_auto_sun = bpy.data.objects.new('AutoSun', light_auto_sun)
scene.collection.objects.link(ob_auto_sun)
ob_auto_sun.rotation_euler = (0.872665, 0.174533, 0.523599)
bpy.context.view_layer.update()
